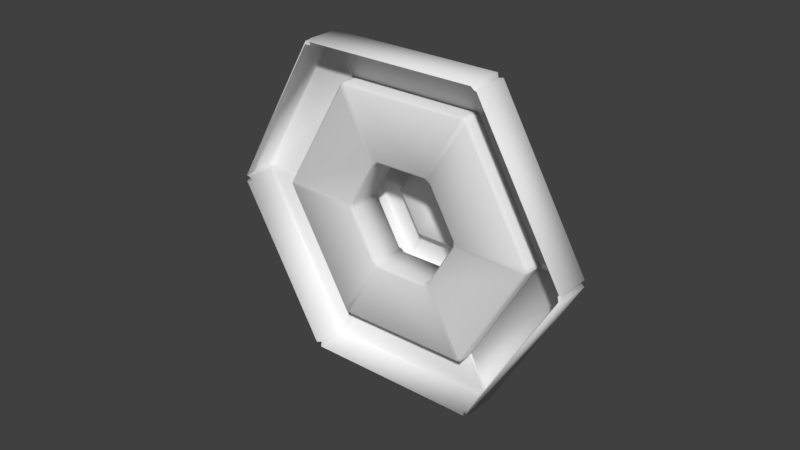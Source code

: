 # Source: fountain.blend  (saved by Blender 2.78.0; exported with 4.5.12 LTS)
import bpy
from mathutils import Matrix  # noqa: F401  (used for matrix-valued properties, if any)

bpy.ops.wm.read_factory_settings(use_empty=True)
scene = bpy.context.scene
scene.name = 'Scene'

# ---- collections
col_collection_1 = bpy.data.collections.new('Collection 1'); scene.collection.children.link(col_collection_1)

# ---- materials (node trees are filled in below, after node groups)
mat_fountain = bpy.data.materials.new('fountain')
mat_fountain.alpha_threshold = 0.0
mat_fountain.use_transparent_shadow = False
mat_fountain.roughness = 0.5

# ---- material node trees

# ---- world
world_world = bpy.data.worlds.new('World'); scene.world = world_world
world_world.color = (0.05088, 0.05088, 0.05088)
world_world.use_sun_shadow = False
world_world.sun_shadow_jitter_overblur = 0.0
world_world.cycles.sampling_method = 'MANUAL'

# ---- meshes
me_cylinder = bpy.data.meshes.new('Cylinder')
me_cylinder.from_pydata([(0.4303, 0.3611, 0.1158), (0.09757, 0.5532, 0.1158), (0.5967, 0.2651, 0.4486), (0.4303, 0.3611, 0.7813), (0.09757, 0.5532, 0.7813), (-0.06879, 0.6492, 0.4486), (-0.3233, 0.3947, -0.3782), (-1.056, 0.4153, -1.496), (-0.03904, 0.7086, -0.2237), (-0.03904, 0.7502, -0.2597), (-0.228, 0.8593, -0.6377), (-0.264, 0.8385, -0.6737), (-0.453, 0.5112, -0.6737), (-0.453, 0.4696, -0.6377), (-0.6129, -0.1179, -0.3687), (-0.6521, -0.1396, -0.4087), (-1.178, 0.1644, -1.46), (-1.174, 0.2128, -1.496), (-1.075, 0.3843, -1.496), (-1.057, 0.4155, -1.496), (-1.333, 0.575, -2.049), (-1.369, 0.5542, -2.085), (-1.603, 0.1489, -2.085), (-1.603, 0.1073, -2.049), (-0.09304, 0.6151, -0.2237), (-0.7367, 0.6334, 0.4486), (-2.029, 0.9766, 0.4486), (-0.3932, 0.9547, 0.4486), (-0.3752, 0.9027, 0.4486), (-0.8252, 1.163, 0.4486), (-0.7712, 1.173, 0.4486), (-0.9962, 0.7832, 0.4486), (-1.014, 0.8352, 0.4486), (-1.081, 0.1078, 0.4486), (-1.022, 0.118, 0.4486), (-2.146, 0.7743, 0.4486), (-2.132, 0.7155, 0.4486), (-2.029, 0.977, 0.4486), (-2.047, 0.9458, 0.4486), (-2.636, 1.286, 0.4486), (-2.582, 1.296, 0.4486), (-2.852, 0.8283, 0.4486), (-2.87, 0.8802, 0.4486), (-0.4292, 0.8092, 0.4486), (-0.3233, 0.3947, 1.275), (-1.056, 0.4153, 2.393), (-0.03904, 0.7502, 1.157), (-0.03904, 0.7086, 1.121), (-0.264, 0.8385, 1.571), (-0.228, 0.8593, 1.535), (-0.453, 0.4696, 1.535), (-0.453, 0.5112, 1.571), (-0.6521, -0.1396, 1.306), (-0.6129, -0.1179, 1.266), (-1.174, 0.2128, 2.394), (-1.178, 0.1644, 2.358), (-1.057, 0.4155, 2.394), (-1.075, 0.3843, 2.394), (-1.369, 0.5542, 2.982), (-1.333, 0.575, 2.946), (-1.603, 0.1073, 2.946), (-1.603, 0.1489, 2.982), (-0.09304, 0.6151, 1.121), (0.5035, -0.08262, 1.275), (0.8879, -0.7073, 2.393), (0.6692, 0.3413, 1.157), (0.6332, 0.3205, 1.121), (0.8582, 0.1906, 1.571), (0.8582, 0.2322, 1.535), (0.6332, -0.1575, 1.535), (0.6692, -0.1367, 1.571), (0.2051, -0.6346, 1.306), (0.2044, -0.5898, 1.266), (0.7712, -0.9101, 2.394), (0.7313, -0.9377, 2.358), (0.8882, -0.7075, 2.394), (0.8702, -0.7386, 2.394), (1.164, -0.9085, 2.982), (1.164, -0.8669, 2.946), (0.8945, -1.335, 2.946), (0.9305, -1.314, 2.982), (0.5792, 0.227, 1.121), (0.9168, -0.3213, 0.4486), (1.86, -1.269, 0.4486), (1.023, 0.1368, 0.4486), (0.9693, 0.1265, 0.4486), (1.419, -0.1334, 0.4486), (1.401, -0.08139, 0.4486), (1.176, -0.4711, 0.4486), (1.23, -0.4607, 0.4486), (0.6338, -0.882, 0.4486), (0.613, -0.8257, 0.4486), (1.744, -1.472, 0.4486), (1.686, -1.489, 0.4486), (1.861, -1.269, 0.4486), (0.5472, 0.2154, -0.1857), (1.843, -1.3, 0.4486), (2.431, -1.64, 0.4486), (-0.08705, 0.5816, -0.1857), (0.8644, 0.03233, 0.4486), (2.413, -1.588, 0.4486), (0.5472, 0.2154, 1.083), (2.143, -2.056, 0.4486), (-0.08705, 0.5816, 1.083), (2.197, -2.045, 0.4486), (-0.4042, 0.7647, 0.4486), (0.9153, 0.03292, 0.4486), (-1.075, 0.4492, -1.439), (-0.9898, 0.3999, -1.496), (0.8413, -0.6573, -1.496), (0.9267, -0.7066, -1.439), (1.842, -1.235, 0.3916), (1.842, -1.235, 0.5055), (0.9267, -0.7066, 2.337), (0.8413, -0.6573, 2.394), (-0.9898, 0.3999, 2.394), (-1.075, 0.4492, 2.337), (-1.991, 0.9778, 0.5055), (-1.991, 0.9778, 0.3916), (0.4428, -0.08079, -0.3964), (0.5259, -0.1288, -0.341), (-0.3745, 0.3911, -0.341), (-0.2914, 0.3431, -0.3964), (0.893, -0.3407, 0.3932), (0.893, -0.3407, 0.504), (0.5259, -0.1288, 1.238), (0.4428, -0.08079, 1.294), (-0.2914, 0.3431, 1.294), (-0.3745, 0.3911, 1.238), (-0.7416, 0.603, 0.504), (-0.7416, 0.603, 0.3932), (-1.68, 0.1057, -2.056), (-1.599, 0.05907, -2.11), (-1.68, 0.1519, -2.096), (-1.599, 0.1053, -2.15), (0.8509, -1.356, -2.11), (0.9317, -1.402, -2.056), (0.8909, -1.333, -2.15), (0.9717, -1.379, -2.096), (2.157, -2.11, 0.3947), (2.157, -2.11, 0.5024), (2.217, -2.098, 0.3947), (2.217, -2.098, 0.5024), (0.9317, -1.402, 2.953), (0.8509, -1.356, 3.007), (0.9717, -1.379, 2.993), (0.8909, -1.333, 3.047), (-1.599, 0.05907, 3.007), (-1.68, 0.1057, 2.953), (-1.599, 0.1053, 3.047), (-1.68, 0.1519, 2.993), (-2.905, 0.8131, 0.5024), (-2.905, 0.8131, 0.3947), (-2.925, 0.8708, 0.5024), (-2.925, 0.8708, 0.3947), (1.151, -0.836, -2.11), (1.232, -0.8827, -2.056), (1.232, -0.9289, -2.096), (1.151, -0.8822, -2.15), (-1.339, 0.5556, -2.15), (-1.42, 0.6023, -2.096), (-1.38, 0.6253, -2.056), (-1.299, 0.5787, -2.11), (2.457, -1.59, 0.3947), (2.457, -1.59, 0.5024), (2.477, -1.648, 0.5024), (2.477, -1.648, 0.3947), (1.232, -0.8827, 2.953), (1.151, -0.836, 3.007), (1.151, -0.8822, 3.047), (1.232, -0.9289, 2.993), (-1.299, 0.5787, 3.007), (-1.38, 0.6253, 2.953), (-1.42, 0.6023, 2.993), (-1.339, 0.5556, 3.047), (-2.605, 1.333, 0.5024), (-2.605, 1.333, 0.3947), (-2.665, 1.321, 0.3947), (-2.665, 1.321, 0.5024), (0.8228, -0.6928, -1.496), (0.9059, -0.7408, -1.441), (0.9259, -0.7061, -1.441), (0.8428, -0.6581, -1.496), (-0.9914, 0.4008, -1.496), (-1.074, 0.4488, -1.441), (-1.094, 0.4142, -1.441), (-1.011, 0.3662, -1.496), (1.823, -1.27, 0.3932), (1.823, -1.27, 0.504), (1.843, -1.236, 0.504), (1.843, -1.236, 0.3932), (0.9059, -0.7408, 2.338), (0.8228, -0.6928, 2.394), (0.8428, -0.6581, 2.394), (0.9259, -0.7061, 2.338), (-1.011, 0.3662, 2.394), (-1.094, 0.4142, 2.338), (-1.074, 0.4488, 2.338), (-0.9914, 0.4008, 2.394), (-2.012, 0.9436, 0.504), (-2.012, 0.9436, 0.3932), (-1.992, 0.9783, 0.3932), (-1.992, 0.9783, 0.504), (0.1628, -0.5658, -0.3964), (0.2459, -0.6137, -0.341), (0.2467, -0.6586, -0.381), (0.1636, -0.6106, -0.4364), (-0.6106, -0.1636, -0.4364), (-0.6937, -0.1156, -0.381), (-0.6545, -0.09391, -0.341), (-0.5714, -0.1419, -0.3964), (0.613, -0.8257, 0.3932), (0.613, -0.8257, 0.504), (0.6338, -0.882, 0.504), (0.6338, -0.882, 0.3932), (0.2459, -0.6137, 1.238), (0.1628, -0.5658, 1.294), (0.1636, -0.6106, 1.334), (0.2467, -0.6586, 1.278), (-0.5714, -0.1419, 1.294), (-0.6545, -0.09391, 1.238), (-0.6937, -0.1156, 1.278), (-0.6106, -0.1636, 1.334), (-1.022, 0.118, 0.504), (-1.022, 0.118, 0.3932), (-1.081, 0.1078, 0.3932), (-1.081, 0.1078, 0.504), (0.6736, -0.905, -1.456), (0.7567, -0.953, -1.401), (0.7959, -0.9313, -1.441), (0.7128, -0.8833, -1.496), (-1.121, 0.1756, -1.496), (-1.204, 0.2236, -1.441), (-1.204, 0.1788, -1.401), (-1.121, 0.1308, -1.456), (1.654, -1.471, 0.3932), (1.654, -1.471, 0.504), (1.713, -1.461, 0.504), (1.713, -1.461, 0.3932), (0.7567, -0.953, 2.298), (0.6736, -0.905, 2.354), (0.7128, -0.8833, 2.394), (0.7959, -0.9313, 2.338), (-1.121, 0.1308, 2.354), (-1.204, 0.1788, 2.298), (-1.204, 0.2236, 2.338), (-1.121, 0.1756, 2.394), (-2.101, 0.6967, 0.504), (-2.101, 0.6967, 0.3932), (-2.122, 0.7531, 0.3932), (-2.122, 0.7531, 0.504), (0.627, -0.1409, -0.7247), (0.7101, -0.1889, -0.6693), (0.6701, -0.212, -0.6293), (0.587, -0.164, -0.6847), (-0.4355, 0.4263, -0.6847), (-0.5186, 0.4743, -0.6293), (-0.5186, 0.5205, -0.6693), (-0.4355, 0.4725, -0.7247), (1.241, -0.4956, 0.3932), (1.241, -0.4956, 0.504), (1.181, -0.5072, 0.504), (1.181, -0.5072, 0.3932), (0.7101, -0.1889, 1.566), (0.627, -0.1409, 1.622), (0.587, -0.164, 1.582), (0.6701, -0.212, 1.526), (-0.4355, 0.4725, 1.622), (-0.5186, 0.5205, 1.566), (-0.5186, 0.4743, 1.526), (-0.4355, 0.4263, 1.582), (-1.05, 0.8272, 0.504), (-1.05, 0.8272, 0.3932), (-1.03, 0.7695, 0.3932), (-1.03, 0.7695, 0.504), (0.587, 0.3671, -0.2247), (0.6701, 0.3192, -0.1693), (0.7101, 0.3422, -0.2093), (0.627, 0.3902, -0.2647), (0.02447, 0.7381, -0.2647), (-0.05864, 0.7861, -0.2093), (-0.05864, 0.7399, -0.1693), (0.02447, 0.6919, -0.2247), (0.9513, 0.1568, 0.3932), (0.9513, 0.1568, 0.504), (1.011, 0.1683, 0.504), (1.011, 0.1683, 0.3932), (0.6701, 0.3192, 1.066), (0.587, 0.3671, 1.122), (0.627, 0.3902, 1.162), (0.7101, 0.3422, 1.106), (0.02447, 0.6919, 1.122), (-0.05864, 0.7399, 1.066), (-0.05864, 0.7861, 1.106), (0.02447, 0.7381, 1.162), (-0.3399, 0.9023, 0.504), (-0.3399, 0.9023, 0.3932), (-0.3599, 0.96, 0.3932), (-0.3599, 0.96, 0.504), (0.837, 0.269, -0.6847), (0.9201, 0.221, -0.6293), (0.9201, 0.1748, -0.6693), (0.837, 0.2228, -0.7247), (-0.2255, 0.8362, -0.7247), (-0.3086, 0.8842, -0.6693), (-0.2686, 0.9073, -0.6293), (-0.1855, 0.8593, -0.6847), (1.431, -0.07417, 0.3932), (1.431, -0.07417, 0.504), (1.451, -0.1319, 0.504), (1.451, -0.1319, 0.3932), (0.9201, 0.221, 1.526), (0.837, 0.269, 1.582), (0.837, 0.2228, 1.622), (0.9201, 0.1748, 1.566), (-0.1855, 0.8593, 1.582), (-0.2686, 0.9073, 1.526), (-0.3086, 0.8842, 1.566), (-0.2255, 0.8362, 1.622), (-0.7799, 1.202, 0.504), (-0.7799, 1.202, 0.3932), (-0.8399, 1.191, 0.3932), (-0.8399, 1.191, 0.504), (0.6101, 0.2152, -0.1693), (0.527, 0.2632, -0.2247), (0.5473, 0.2155, -0.1858), (-0.03553, 0.588, -0.2247), (-0.1186, 0.636, -0.1693), (-0.08705, 0.5817, -0.1858), (0.8913, 0.05285, 0.504), (0.8913, 0.05285, 0.3932), (0.8644, 0.03234, 0.4486), (0.527, 0.2632, 1.122), (0.6101, 0.2152, 1.066), (0.5473, 0.2155, 1.083), (-0.1186, 0.636, 1.066), (-0.03553, 0.588, 1.122), (-0.08705, 0.5817, 1.083), (-0.3999, 0.7983, 0.3932), (-0.3999, 0.7983, 0.504), (-0.4042, 0.7648, 0.4486), (0.5792, 0.227, -0.2237), (0.9305, -1.314, -2.085), (0.8945, -1.335, -2.049), (1.164, -0.8669, -2.049), (1.164, -0.9085, -2.085), (0.8702, -0.7386, -1.496), (0.8882, -0.7075, -1.496), (0.7313, -0.9377, -1.46), (0.7712, -0.9101, -1.496), (0.2044, -0.5898, -0.3687), (0.2051, -0.6346, -0.4087), (0.6692, -0.1367, -0.6737), (0.6332, -0.1575, -0.6377), (0.8582, 0.2322, -0.6377), (0.8582, 0.1906, -0.6737), (0.6332, 0.3205, -0.2237), (0.6692, 0.3413, -0.2597), (0.8879, -0.7073, -1.496), (0.5035, -0.08262, -0.3782)], [], [(134, 159, 158, 137), (146, 149, 147, 144), (150, 153, 151, 148), (158, 159, 162, 155), (114, 115, 171, 168), (107, 118, 201, 184), (142, 145, 143, 140), (138, 141, 139, 136), (111, 110, 181, 190), (109, 108, 183, 182), (115, 114, 193, 198), (117, 116, 197, 202), (190, 181, 180, 187), (113, 112, 189, 194), (123, 120, 253, 262), (202, 197, 196, 199), (110, 111, 163, 156), (206, 207, 210, 203), (198, 193, 192, 195), (184, 201, 200, 185), (226, 221, 220, 223), (116, 117, 175, 172), (112, 113, 167, 164), (118, 107, 161, 176), (119, 122, 255, 254), (194, 189, 188, 191), (203, 210, 122, 119), (208, 225, 224, 209), (125, 124, 261, 266), (127, 126, 265, 270), (129, 128, 269, 274), (222, 217, 216, 219), (211, 204, 120, 123), (207, 206, 227, 234), (218, 213, 212, 215), (230, 231, 234, 227), (215, 212, 124, 125), (262, 253, 252, 259), (121, 130, 273, 256), (278, 279, 282, 275), (270, 265, 264, 267), (256, 273, 272, 257), (219, 216, 126, 127), (274, 269, 268, 271), (281, 296, 338, 327), (209, 224, 130, 121), (134, 137, 135, 132), (266, 261, 260, 263), (286, 277, 276, 283), (223, 220, 128, 129), (277, 286, 307, 300), (280, 297, 296, 281), (285, 290, 311, 308), (289, 294, 315, 312), (293, 298, 319, 316), (294, 289, 288, 291), (0, 1, 5, 4, 3, 2), (302, 303, 306, 299), (290, 285, 284, 287), (1, 0, 95, 98), (298, 293, 292, 295), (279, 278, 299, 306), (0, 2, 99, 95), (5, 1, 98, 105), (3, 4, 103, 101), (4, 5, 105, 103), (2, 3, 101, 99), (329, 284, 85, 106), (166, 157, 156, 163), (138, 157, 166, 141), (160, 177, 176, 161), (142, 165, 170, 145), (174, 169, 168, 171), (146, 169, 174, 149), (178, 173, 172, 175), (150, 173, 178, 153), (182, 183, 186, 179), (154, 177, 160, 133), (170, 165, 164, 167), (179, 186, 231, 230), (187, 180, 229, 238), (191, 188, 237, 242), (195, 192, 241, 246), (199, 196, 245, 250), (185, 200, 249, 232), (238, 229, 228, 235), (232, 249, 248, 233), (246, 241, 240, 243), (250, 245, 244, 247), (254, 255, 258, 251), (242, 237, 236, 239), (214, 205, 204, 211), (205, 214, 235, 228), (213, 218, 239, 236), (217, 222, 243, 240), (221, 226, 247, 244), (225, 208, 233, 248), (251, 258, 303, 302), (259, 252, 301, 310), (263, 260, 309, 314), (267, 264, 313, 318), (271, 268, 317, 322), (257, 272, 321, 304), (310, 301, 300, 307), (304, 321, 320, 305), (318, 313, 312, 315), (322, 317, 316, 319), (331, 330, 323, 325, 95, 99), (314, 309, 308, 311), (275, 282, 326, 324), (283, 276, 323, 330), (287, 284, 329, 333), (291, 288, 332, 336), (295, 292, 335, 339), (297, 280, 305, 320), (328, 327, 338, 340, 105, 98), (325, 324, 326, 328, 98, 95), (337, 336, 332, 334, 101, 103), (340, 339, 335, 337, 103, 105), (285, 308, 87, 84), (334, 333, 329, 331, 99, 101), (154, 133, 131, 152), (323, 341, 324, 325), (326, 24, 327, 328), (329, 106, 330, 331), (332, 81, 333, 334), (335, 62, 336, 337), (338, 43, 339, 340), (23, 22, 134, 132), (342, 343, 135, 137), (344, 345, 158, 155), (21, 20, 162, 159), (104, 102, 139, 141), (100, 97, 166, 163), (80, 79, 143, 145), (78, 77, 170, 167), (61, 60, 147, 149), (59, 58, 174, 171), (42, 41, 151, 153), (40, 39, 178, 175), (346, 347, 182, 179), (19, 18, 186, 183), (96, 94, 190, 187), (76, 75, 194, 191), (57, 56, 198, 195), (38, 37, 202, 199), (348, 349, 230, 227), (17, 16, 234, 231), (93, 92, 238, 235), (74, 73, 242, 239), (55, 54, 246, 243), (36, 35, 250, 247), (350, 351, 206, 203), (15, 14, 210, 207), (91, 90, 214, 211), (72, 71, 218, 215), (53, 52, 222, 219), (34, 33, 226, 223), (352, 353, 254, 251), (13, 12, 258, 255), (89, 88, 262, 259), (70, 69, 266, 263), (51, 50, 270, 267), (32, 31, 274, 271), (354, 355, 302, 299), (11, 10, 306, 303), (87, 86, 310, 307), (68, 67, 314, 311), (49, 48, 318, 315), (30, 29, 322, 319), (356, 357, 278, 275), (9, 8, 282, 279), (85, 84, 286, 283), (66, 65, 290, 287), (47, 46, 294, 291), (28, 27, 298, 295), (22, 21, 159, 134), (345, 342, 137, 158), (42, 39, 177, 154), (97, 104, 141, 166), (77, 80, 145, 170), (58, 61, 149, 174), (20, 7, 108, 162), (358, 344, 155, 109), (83, 100, 163, 111), (40, 26, 118, 176), (64, 78, 167, 113), (45, 59, 171, 115), (349, 346, 179, 230), (18, 17, 231, 186), (94, 83, 111, 190), (358, 347, 181, 110), (7, 19, 183, 108), (92, 96, 187, 238), (38, 35, 249, 200), (26, 37, 201, 118), (75, 64, 113, 194), (73, 76, 191, 242), (56, 45, 115, 198), (54, 57, 195, 246), (359, 350, 203, 119), (14, 6, 122, 210), (348, 351, 205, 228), (90, 93, 235, 214), (16, 15, 207, 234), (82, 91, 211, 123), (34, 25, 130, 224), (36, 33, 225, 248), (71, 74, 239, 218), (63, 72, 215, 125), (52, 55, 243, 222), (44, 53, 219, 127), (355, 352, 251, 302), (12, 11, 303, 258), (88, 82, 123, 262), (359, 353, 253, 120), (6, 13, 255, 122), (86, 89, 259, 310), (32, 29, 321, 272), (25, 31, 273, 130), (69, 63, 125, 266), (67, 70, 263, 314), (50, 44, 127, 270), (48, 51, 267, 318), (341, 356, 275, 324), (8, 24, 326, 282), (354, 357, 277, 300), (84, 87, 307, 286), (10, 9, 279, 306), (106, 85, 283, 330), (28, 43, 338, 296), (30, 27, 297, 320), (65, 68, 311, 290), (81, 66, 287, 333), (46, 49, 315, 294), (62, 47, 291, 336), (108, 109, 155, 162), (309, 260, 89, 86), (261, 124, 82, 88), (124, 212, 91, 82), (213, 236, 93, 90), (237, 188, 96, 92), (189, 112, 83, 94), (112, 164, 100, 83), (165, 142, 104, 97), (284, 285, 84, 85), (308, 309, 86, 87), (260, 261, 88, 89), (212, 213, 90, 91), (236, 237, 92, 93), (188, 189, 94, 96), (164, 165, 97, 100), (142, 140, 102, 104), (332, 288, 66, 81), (289, 312, 68, 65), (313, 264, 70, 67), (265, 126, 63, 69), (126, 216, 72, 63), (217, 240, 74, 71), (241, 192, 76, 73), (193, 114, 64, 75), (114, 168, 78, 64), (169, 146, 80, 77), (288, 289, 65, 66), (312, 313, 67, 68), (264, 265, 69, 70), (216, 217, 71, 72), (240, 241, 73, 74), (192, 193, 75, 76), (168, 169, 77, 78), (146, 144, 79, 80), (335, 292, 47, 62), (293, 316, 49, 46), (317, 268, 51, 48), (269, 128, 44, 50), (128, 220, 53, 44), (221, 244, 55, 52), (245, 196, 57, 54), (197, 116, 45, 56), (116, 172, 59, 45), (173, 150, 61, 58), (292, 293, 46, 47), (316, 317, 48, 49), (268, 269, 50, 51), (220, 221, 52, 53), (244, 245, 54, 55), (196, 197, 56, 57), (172, 173, 58, 59), (150, 148, 60, 61), (319, 298, 27, 30), (295, 339, 43, 28), (129, 274, 31, 25), (271, 322, 29, 32), (247, 226, 33, 36), (223, 129, 25, 34), (117, 202, 37, 26), (199, 250, 35, 38), (175, 117, 26, 40), (153, 178, 39, 42), (296, 297, 27, 28), (320, 321, 29, 30), (272, 273, 31, 32), (224, 225, 33, 34), (248, 249, 35, 36), (200, 201, 37, 38), (176, 177, 39, 40), (154, 152, 41, 42), (305, 280, 9, 10), (281, 327, 24, 8), (121, 256, 13, 6), (257, 304, 11, 12), (233, 208, 15, 16), (209, 121, 6, 14), (107, 184, 19, 7), (185, 232, 17, 18), (161, 107, 7, 20), (133, 160, 21, 22), (280, 281, 8, 9), (304, 305, 10, 11), (256, 257, 12, 13), (208, 209, 14, 15), (232, 233, 16, 17), (184, 185, 18, 19), (160, 161, 20, 21), (131, 133, 22, 23), (299, 278, 357, 354), (323, 276, 356, 341), (119, 254, 353, 359), (301, 252, 352, 355), (227, 206, 351, 348), (120, 204, 350, 359), (109, 182, 347, 358), (229, 180, 346, 349), (110, 156, 344, 358), (157, 138, 342, 345), (276, 277, 357, 356), (300, 301, 355, 354), (252, 253, 353, 352), (204, 205, 351, 350), (228, 229, 349, 348), (180, 181, 347, 346), (156, 157, 345, 344), (138, 136, 343, 342)])
me_cylinder.polygons.foreach_set('use_smooth', [True] * 343)
_uv = me_cylinder.uv_layers.new(name='UVMap')
_uv.uv.foreach_set('vector', [0.8669, 0.1412, 0.8669, 0.2596, 0.7511, 0.2596, 0.7511, 0.1412, 0.5044, 0.1412, 0.3885, 0.1412, 0.3895, 0.1321, 0.5034, 0.1321, 0.3835, 0.1412, 0.2677, 0.1412, 0.2686, 0.1321, 0.3826, 0.1321, 0.7511, 0.2596, 0.8669, 0.2596, 0.8669, 0.2744, 0.7511, 0.2744, 0.5033, 0.3612, 0.3896, 0.3612, 0.3886, 0.2744, 0.5043, 0.2744, 0.1479, 0.4479, 0.2617, 0.3638, 0.2618, 0.3638, 0.1478, 0.448, 0.6252, 0.1412, 0.5094, 0.1412, 0.5103, 0.1321, 0.6243, 0.1321, 0.7461, 0.1412, 0.6302, 0.1412, 0.6312, 0.1321, 0.7451, 0.1321, 0.6313, 0.4479, 0.745, 0.3638, 0.7451, 0.3638, 0.6312, 0.448, 0.7521, 0.4479, 0.8659, 0.3638, 0.866, 0.3638, 0.752, 0.448, 0.3896, 0.4479, 0.5033, 0.3638, 0.5034, 0.3638, 0.3895, 0.448, 0.2687, 0.4479, 0.3825, 0.3638, 0.3826, 0.3638, 0.2686, 0.448, 0.6312, 0.448, 0.7451, 0.3638, 0.7451, 0.4527, 0.6312, 0.4527, 0.5104, 0.4479, 0.6242, 0.3638, 0.6243, 0.3638, 0.5103, 0.448, 0.4102, 0.5824, 0.4504, 0.5824, 0.4512, 0.616, 0.4095, 0.616, 0.2686, 0.448, 0.3826, 0.3638, 0.3826, 0.4527, 0.2686, 0.4527, 0.745, 0.3612, 0.6313, 0.3612, 0.6303, 0.2744, 0.746, 0.2744, 0.7275, 0.5928, 0.7623, 0.6531, 0.7587, 0.6531, 0.7257, 0.5959, 0.3895, 0.448, 0.5034, 0.3638, 0.5034, 0.4527, 0.3895, 0.4527, 0.1478, 0.448, 0.2618, 0.3638, 0.2618, 0.4527, 0.1478, 0.4527, 0.72, 0.7264, 0.6503, 0.7264, 0.6521, 0.7233, 0.7182, 0.7233, 0.3825, 0.3612, 0.2687, 0.3612, 0.2677, 0.2744, 0.3835, 0.2744, 0.6242, 0.3612, 0.5104, 0.3612, 0.5094, 0.2744, 0.6252, 0.2744, 0.2617, 0.3612, 0.1479, 0.3612, 0.1469, 0.2744, 0.2627, 0.2744, 0.4565, 0.5824, 0.4967, 0.5824, 0.4975, 0.616, 0.4557, 0.616, 0.5103, 0.448, 0.6243, 0.3638, 0.6243, 0.4527, 0.5103, 0.4527, 0.4565, 0.5047, 0.4967, 0.5047, 0.4967, 0.5824, 0.4565, 0.5824, 0.7623, 0.6618, 0.7275, 0.7221, 0.7257, 0.719, 0.7587, 0.6618, 0.364, 0.5824, 0.4042, 0.5824, 0.4049, 0.616, 0.3632, 0.616, 0.3177, 0.5824, 0.3579, 0.5824, 0.3587, 0.616, 0.3169, 0.616, 0.2714, 0.5824, 0.3116, 0.5824, 0.3124, 0.616, 0.2707, 0.616, 0.6428, 0.7221, 0.608, 0.6618, 0.6116, 0.6618, 0.6446, 0.719, 0.4102, 0.5047, 0.4504, 0.5047, 0.4504, 0.5824, 0.4102, 0.5824, 0.7623, 0.6531, 0.7275, 0.5928, 0.7733, 0.5133, 0.8541, 0.6531, 0.608, 0.6531, 0.6428, 0.5928, 0.6446, 0.5959, 0.6116, 0.6531, 0.752, 0.4647, 0.866, 0.4647, 0.8647, 0.4669, 0.7532, 0.4669, 0.364, 0.5047, 0.4042, 0.5047, 0.4042, 0.5824, 0.364, 0.5824, 0.4095, 0.616, 0.4512, 0.616, 0.4513, 0.6263, 0.4094, 0.6263, 0.2252, 0.5824, 0.2654, 0.5824, 0.2661, 0.616, 0.2244, 0.616, 0.4571, 0.7479, 0.4962, 0.7479, 0.4959, 0.7635, 0.4573, 0.7635, 0.3169, 0.616, 0.3587, 0.616, 0.3588, 0.6263, 0.3169, 0.6263, 0.2244, 0.616, 0.2661, 0.616, 0.2662, 0.6263, 0.2243, 0.6263, 0.3177, 0.5047, 0.3579, 0.5047, 0.3579, 0.5824, 0.3177, 0.5824, 0.2707, 0.616, 0.3124, 0.616, 0.3125, 0.6263, 0.2706, 0.6263, 0.2259, 0.7635, 0.2646, 0.7635, 0.2646, 0.7949, 0.2259, 0.7949, 0.2252, 0.5047, 0.2654, 0.5047, 0.2654, 0.5824, 0.2252, 0.5824, 0.8669, 0.1412, 0.7511, 0.1412, 0.752, 0.1321, 0.866, 0.1321, 0.3632, 0.616, 0.4049, 0.616, 0.405, 0.6263, 0.3631, 0.6263, 0.4108, 0.7479, 0.4499, 0.7479, 0.4497, 0.7635, 0.411, 0.7635, 0.2714, 0.5047, 0.3116, 0.5047, 0.3116, 0.5824, 0.2714, 0.5824, 0.4499, 0.7479, 0.4108, 0.7479, 0.4095, 0.6951, 0.4512, 0.6951, 0.2257, 0.7479, 0.2648, 0.7479, 0.2646, 0.7635, 0.2259, 0.7635, 0.4036, 0.7479, 0.3645, 0.7479, 0.3632, 0.6951, 0.4049, 0.6951, 0.3573, 0.7479, 0.3183, 0.7479, 0.3169, 0.6951, 0.3587, 0.6951, 0.3111, 0.7479, 0.272, 0.7479, 0.2707, 0.6951, 0.3124, 0.6951, 0.3183, 0.7479, 0.3573, 0.7479, 0.3571, 0.7635, 0.3185, 0.7635, 0.7, 0.6314, 0.7148, 0.6572, 0.6998, 0.683, 0.67, 0.6829, 0.6552, 0.657, 0.6702, 0.6313, 0.4557, 0.6846, 0.4976, 0.6846, 0.4975, 0.6951, 0.4557, 0.6951, 0.3645, 0.7479, 0.4036, 0.7479, 0.4034, 0.7635, 0.3647, 0.7635, 0.7148, 0.6572, 0.7, 0.6314, 0.7138, 0.6073, 0.7425, 0.6571, 0.272, 0.7479, 0.3111, 0.7479, 0.3109, 0.7635, 0.2722, 0.7635, 0.4962, 0.7479, 0.4571, 0.7479, 0.4557, 0.6951, 0.4975, 0.6951, 0.7, 0.6314, 0.6702, 0.6313, 0.6562, 0.6073, 0.7138, 0.6073, 0.6998, 0.683, 0.7148, 0.6572, 0.7425, 0.6571, 0.7137, 0.707, 0.6552, 0.657, 0.67, 0.6829, 0.6562, 0.7069, 0.6274, 0.6571, 0.67, 0.6829, 0.6998, 0.683, 0.7137, 0.707, 0.6562, 0.7069, 0.6702, 0.6313, 0.6552, 0.657, 0.6274, 0.6571, 0.6562, 0.6073, 0.4034, 0.7949, 0.4034, 0.7635, 0.4072, 0.7635, 0.4072, 0.7949, 0.6302, 0.2596, 0.7461, 0.2596, 0.746, 0.2744, 0.6303, 0.2744, 0.7461, 0.1412, 0.7461, 0.2596, 0.6302, 0.2596, 0.6302, 0.1412, 0.1469, 0.2596, 0.2627, 0.2596, 0.2627, 0.2744, 0.1469, 0.2744, 0.6252, 0.1412, 0.6252, 0.2596, 0.5094, 0.2596, 0.5094, 0.1412, 0.3885, 0.2596, 0.5044, 0.2596, 0.5043, 0.2744, 0.3886, 0.2744, 0.5044, 0.1412, 0.5044, 0.2596, 0.3885, 0.2596, 0.3885, 0.1412, 0.2677, 0.2596, 0.3835, 0.2596, 0.3835, 0.2744, 0.2677, 0.2744, 0.3835, 0.1412, 0.3835, 0.2596, 0.2677, 0.2596, 0.2677, 0.1412, 0.752, 0.448, 0.866, 0.3638, 0.866, 0.4527, 0.752, 0.4527, 0.2627, 0.1412, 0.2627, 0.2596, 0.1469, 0.2596, 0.1469, 0.1412, 0.5094, 0.2596, 0.6252, 0.2596, 0.6252, 0.2744, 0.5094, 0.2744, 0.752, 0.4527, 0.866, 0.4527, 0.866, 0.4647, 0.752, 0.4647, 0.6312, 0.4527, 0.7451, 0.4527, 0.7451, 0.4647, 0.6312, 0.4647, 0.5103, 0.4527, 0.6243, 0.4527, 0.6243, 0.4647, 0.5103, 0.4647, 0.3895, 0.4527, 0.5034, 0.4527, 0.5034, 0.4647, 0.3895, 0.4647, 0.2686, 0.4527, 0.3826, 0.4527, 0.3826, 0.4647, 0.2686, 0.4647, 0.1478, 0.4527, 0.2618, 0.4527, 0.2618, 0.4647, 0.1478, 0.4647, 0.6312, 0.4647, 0.7451, 0.4647, 0.7439, 0.4669, 0.6324, 0.4669, 0.1478, 0.4647, 0.2618, 0.4647, 0.2605, 0.4669, 0.149, 0.4669, 0.3895, 0.4647, 0.5034, 0.4647, 0.5022, 0.4669, 0.3907, 0.4669, 0.2686, 0.4647, 0.3826, 0.4647, 0.3814, 0.4669, 0.2699, 0.4669, 0.4557, 0.616, 0.4975, 0.616, 0.4976, 0.6263, 0.4557, 0.6263, 0.5103, 0.4647, 0.6243, 0.4647, 0.623, 0.4669, 0.5116, 0.4669, 0.6503, 0.5885, 0.72, 0.5885, 0.7182, 0.5916, 0.6521, 0.5916, 0.72, 0.5885, 0.6503, 0.5885, 0.6044, 0.509, 0.7659, 0.509, 0.6428, 0.5928, 0.608, 0.6531, 0.5162, 0.6531, 0.597, 0.5133, 0.608, 0.6618, 0.6428, 0.7221, 0.597, 0.8016, 0.5162, 0.6618, 0.6503, 0.7264, 0.72, 0.7264, 0.7659, 0.8059, 0.6044, 0.8059, 0.7275, 0.7221, 0.7623, 0.6618, 0.8541, 0.6618, 0.7733, 0.8016, 0.4557, 0.6263, 0.4976, 0.6263, 0.4976, 0.6846, 0.4557, 0.6846, 0.4094, 0.6263, 0.4513, 0.6263, 0.4513, 0.6846, 0.4094, 0.6846, 0.3631, 0.6263, 0.405, 0.6263, 0.405, 0.6846, 0.3631, 0.6846, 0.3169, 0.6263, 0.3588, 0.6263, 0.3588, 0.6846, 0.3169, 0.6846, 0.2706, 0.6263, 0.3125, 0.6263, 0.3125, 0.6846, 0.2706, 0.6846, 0.2243, 0.6263, 0.2662, 0.6263, 0.2662, 0.6846, 0.2243, 0.6846, 0.4094, 0.6846, 0.4513, 0.6846, 0.4512, 0.6951, 0.4095, 0.6951, 0.2243, 0.6846, 0.2662, 0.6846, 0.2661, 0.6951, 0.2244, 0.6951, 0.3169, 0.6846, 0.3588, 0.6846, 0.3587, 0.6951, 0.3169, 0.6951, 0.2706, 0.6846, 0.3125, 0.6846, 0.3124, 0.6951, 0.2707, 0.6951, 0.4085, 0.8054, 0.411, 0.7949, 0.4497, 0.7949, 0.4521, 0.8054, 0.4521, 0.8054, 0.4085, 0.8054, 0.3631, 0.6846, 0.405, 0.6846, 0.4049, 0.6951, 0.3632, 0.6951, 0.4573, 0.7635, 0.4959, 0.7635, 0.4959, 0.7949, 0.4573, 0.7949, 0.411, 0.7635, 0.4497, 0.7635, 0.4497, 0.7949, 0.411, 0.7949, 0.3647, 0.7635, 0.4034, 0.7635, 0.4034, 0.7949, 0.3647, 0.7949, 0.3185, 0.7635, 0.3571, 0.7635, 0.3571, 0.7949, 0.3185, 0.7949, 0.2722, 0.7635, 0.3109, 0.7635, 0.3109, 0.7949, 0.2722, 0.7949, 0.2648, 0.7479, 0.2257, 0.7479, 0.2244, 0.6951, 0.2661, 0.6951, 0.2235, 0.8054, 0.2259, 0.7949, 0.2646, 0.7949, 0.2671, 0.8054, 0.2671, 0.8054, 0.2235, 0.8054, 0.4548, 0.8054, 0.4573, 0.7949, 0.4959, 0.7949, 0.4984, 0.8054, 0.4984, 0.8054, 0.4548, 0.8054, 0.316, 0.8054, 0.3185, 0.7949, 0.3571, 0.7949, 0.3596, 0.8054, 0.3596, 0.8054, 0.316, 0.8054, 0.2697, 0.8054, 0.2722, 0.7949, 0.3109, 0.7949, 0.3133, 0.8054, 0.3133, 0.8054, 0.2697, 0.8054, 0.4036, 0.7479, 0.4049, 0.6951, 0.4072, 0.6951, 0.4072, 0.7479, 0.3623, 0.8054, 0.3647, 0.7949, 0.4034, 0.7949, 0.4059, 0.8054, 0.4059, 0.8054, 0.3623, 0.8054, 0.2627, 0.1412, 0.1469, 0.1412, 0.1478, 0.1321, 0.2618, 0.1321, 0.4497, 0.7949, 0.4525, 0.7949, 0.4554, 0.7949, 0.4548, 0.8054, 0.4959, 0.7949, 0.4978, 0.7949, 0.4997, 0.7949, 0.4984, 0.7949, 0.4034, 0.7949, 0.4063, 0.7949, 0.4091, 0.7949, 0.4085, 0.8054, 0.3571, 0.7949, 0.36, 0.7949, 0.3628, 0.7949, 0.3623, 0.8054, 0.3109, 0.7949, 0.3137, 0.7949, 0.3166, 0.7949, 0.316, 0.8054, 0.2646, 0.7949, 0.2675, 0.7949, 0.2703, 0.7949, 0.2697, 0.8054, 0.1465, 0.1321, 0.1458, 0.1394, 0.1447, 0.1377, 0.1453, 0.1321, 0.7486, 0.1412, 0.7486, 0.1321, 0.752, 0.1321, 0.7511, 0.1412, 0.7486, 0.2744, 0.7486, 0.2596, 0.7511, 0.2596, 0.7511, 0.2744, 0.1456, 0.2624, 0.1456, 0.2744, 0.1444, 0.2744, 0.1444, 0.2653, 0.6277, 0.1412, 0.6277, 0.1321, 0.6312, 0.1321, 0.6302, 0.1412, 0.6277, 0.2744, 0.6277, 0.2596, 0.6302, 0.2596, 0.6303, 0.2744, 0.5069, 0.1412, 0.5069, 0.1321, 0.5103, 0.1321, 0.5094, 0.1412, 0.5069, 0.2744, 0.5069, 0.2596, 0.5094, 0.2596, 0.5094, 0.2744, 0.386, 0.1412, 0.386, 0.1321, 0.3895, 0.1321, 0.3885, 0.1412, 0.386, 0.2744, 0.386, 0.2596, 0.3885, 0.2596, 0.3886, 0.2744, 0.2652, 0.1412, 0.2652, 0.1321, 0.2686, 0.1321, 0.2677, 0.1412, 0.2652, 0.2744, 0.2652, 0.2596, 0.2677, 0.2596, 0.2677, 0.2744, 0.7468, 0.4527, 0.7468, 0.3625, 0.7486, 0.3612, 0.7486, 0.4527, 0.1461, 0.4492, 0.1461, 0.4527, 0.1444, 0.4527, 0.1444, 0.4505, 0.626, 0.4527, 0.626, 0.3625, 0.6277, 0.3612, 0.6277, 0.4527, 0.5052, 0.4527, 0.5052, 0.3625, 0.5069, 0.3612, 0.5069, 0.4527, 0.3843, 0.4527, 0.3843, 0.3625, 0.386, 0.3612, 0.386, 0.4527, 0.2635, 0.4527, 0.2635, 0.3625, 0.2652, 0.3612, 0.2652, 0.4527, 0.7486, 0.4669, 0.7486, 0.4647, 0.752, 0.4647, 0.7532, 0.4669, 0.1463, 0.4652, 0.1473, 0.4669, 0.1456, 0.4669, 0.1448, 0.4656, 0.6277, 0.4669, 0.6277, 0.4647, 0.6312, 0.4647, 0.6324, 0.4669, 0.5069, 0.4669, 0.5069, 0.4647, 0.5103, 0.4647, 0.5116, 0.4669, 0.386, 0.4669, 0.386, 0.4647, 0.3895, 0.4647, 0.3907, 0.4669, 0.2652, 0.4669, 0.2652, 0.4647, 0.2686, 0.4647, 0.2699, 0.4669, 0.7219, 0.5938, 0.7237, 0.5906, 0.7275, 0.5928, 0.7257, 0.5959, 0.7623, 0.6574, 0.7587, 0.6574, 0.7587, 0.6531, 0.7623, 0.6531, 0.6484, 0.5938, 0.6466, 0.5906, 0.6503, 0.5885, 0.6521, 0.5916, 0.6116, 0.6574, 0.608, 0.6574, 0.608, 0.6531, 0.6116, 0.6531, 0.6484, 0.7211, 0.6466, 0.7242, 0.6428, 0.7221, 0.6446, 0.719, 0.7219, 0.7211, 0.7237, 0.7242, 0.72, 0.7264, 0.7182, 0.7233, 0.4535, 0.6263, 0.4535, 0.616, 0.4557, 0.616, 0.4557, 0.6263, 0.2233, 0.616, 0.2232, 0.6242, 0.2221, 0.6222, 0.2221, 0.616, 0.4072, 0.6263, 0.4072, 0.616, 0.4095, 0.616, 0.4094, 0.6263, 0.3609, 0.6263, 0.3609, 0.616, 0.3632, 0.616, 0.3631, 0.6263, 0.3147, 0.6263, 0.3147, 0.616, 0.3169, 0.616, 0.3169, 0.6263, 0.2684, 0.6263, 0.2684, 0.616, 0.2707, 0.616, 0.2706, 0.6263, 0.4535, 0.6951, 0.4535, 0.6846, 0.4557, 0.6846, 0.4557, 0.6951, 0.2232, 0.6866, 0.2233, 0.6951, 0.2221, 0.6951, 0.2221, 0.6887, 0.4072, 0.6951, 0.4072, 0.6846, 0.4094, 0.6846, 0.4095, 0.6951, 0.3609, 0.6951, 0.3609, 0.6846, 0.3631, 0.6846, 0.3632, 0.6951, 0.3147, 0.6951, 0.3147, 0.6846, 0.3169, 0.6846, 0.3169, 0.6951, 0.2684, 0.6951, 0.2684, 0.6846, 0.2706, 0.6846, 0.2707, 0.6951, 0.4535, 0.7635, 0.4535, 0.7479, 0.4571, 0.7479, 0.4573, 0.7635, 0.2239, 0.751, 0.224, 0.7635, 0.2221, 0.7635, 0.2221, 0.7541, 0.4072, 0.7635, 0.4072, 0.7479, 0.4108, 0.7479, 0.411, 0.7635, 0.3609, 0.7635, 0.3609, 0.7479, 0.3645, 0.7479, 0.3647, 0.7635, 0.3147, 0.7635, 0.3147, 0.7479, 0.3183, 0.7479, 0.3185, 0.7635, 0.2684, 0.7635, 0.2684, 0.7479, 0.272, 0.7479, 0.2722, 0.7635, 0.1456, 0.1412, 0.1456, 0.2596, 0.1444, 0.2596, 0.1444, 0.1412, 0.7486, 0.2596, 0.7486, 0.1412, 0.7511, 0.1412, 0.7511, 0.2596, 0.2652, 0.1412, 0.2652, 0.2596, 0.2627, 0.2596, 0.2627, 0.1412, 0.6277, 0.2596, 0.6277, 0.1412, 0.6302, 0.1412, 0.6302, 0.2596, 0.5069, 0.2596, 0.5069, 0.1412, 0.5094, 0.1412, 0.5094, 0.2596, 0.386, 0.2596, 0.386, 0.1412, 0.3885, 0.1412, 0.3885, 0.2596, 0.1456, 0.2763, 0.1461, 0.3612, 0.1444, 0.3612, 0.1444, 0.2782, 0.7486, 0.3612, 0.7486, 0.2744, 0.7511, 0.2744, 0.7521, 0.3612, 0.6277, 0.3612, 0.6277, 0.2744, 0.6303, 0.2744, 0.6313, 0.3612, 0.2652, 0.2744, 0.2652, 0.3612, 0.2617, 0.3612, 0.2627, 0.2744, 0.5069, 0.3612, 0.5069, 0.2744, 0.5094, 0.2744, 0.5104, 0.3612, 0.386, 0.3612, 0.386, 0.2744, 0.3886, 0.2744, 0.3896, 0.3612, 0.7486, 0.4647, 0.7486, 0.4527, 0.752, 0.4527, 0.752, 0.4647, 0.1461, 0.4527, 0.1461, 0.4647, 0.1444, 0.4647, 0.1444, 0.4527, 0.626, 0.3625, 0.6259, 0.3625, 0.6277, 0.3612, 0.6277, 0.3612, 0.7503, 0.4492, 0.7503, 0.4492, 0.7486, 0.4505, 0.7486, 0.4505, 0.1461, 0.4492, 0.1461, 0.4492, 0.1444, 0.4505, 0.1444, 0.4505, 0.6277, 0.4647, 0.6277, 0.4527, 0.6312, 0.4527, 0.6312, 0.4647, 0.2652, 0.4527, 0.2652, 0.4647, 0.2618, 0.4647, 0.2618, 0.4527, 0.267, 0.4492, 0.2669, 0.4492, 0.2652, 0.4505, 0.2652, 0.4505, 0.5052, 0.3625, 0.5051, 0.3625, 0.5069, 0.3612, 0.5069, 0.3612, 0.5069, 0.4647, 0.5069, 0.4527, 0.5103, 0.4527, 0.5103, 0.4647, 0.3843, 0.3625, 0.3843, 0.3625, 0.386, 0.3612, 0.386, 0.3612, 0.386, 0.4647, 0.386, 0.4527, 0.3895, 0.4527, 0.3895, 0.4647, 0.4535, 0.5824, 0.4535, 0.5047, 0.4565, 0.5047, 0.4565, 0.5824, 0.2237, 0.5047, 0.2237, 0.5824, 0.2221, 0.5824, 0.2221, 0.5047, 0.7696, 0.5112, 0.7237, 0.5906, 0.72, 0.5885, 0.7659, 0.509, 0.6466, 0.5906, 0.6007, 0.5112, 0.6044, 0.509, 0.6503, 0.5885, 0.8541, 0.6574, 0.7623, 0.6574, 0.7623, 0.6531, 0.8541, 0.6531, 0.4072, 0.5824, 0.4072, 0.5047, 0.4102, 0.5047, 0.4102, 0.5824, 0.2684, 0.5047, 0.2684, 0.5824, 0.2654, 0.5824, 0.2654, 0.5047, 0.7696, 0.8037, 0.7237, 0.7242, 0.7275, 0.7221, 0.7733, 0.8016, 0.608, 0.6574, 0.5162, 0.6574, 0.5162, 0.6531, 0.608, 0.6531, 0.3609, 0.5824, 0.3609, 0.5047, 0.364, 0.5047, 0.364, 0.5824, 0.6466, 0.7242, 0.6007, 0.8037, 0.597, 0.8016, 0.6428, 0.7221, 0.3147, 0.5824, 0.3147, 0.5047, 0.3177, 0.5047, 0.3177, 0.5824, 0.4535, 0.6846, 0.4535, 0.6263, 0.4557, 0.6263, 0.4557, 0.6846, 0.2232, 0.6263, 0.2232, 0.6846, 0.2221, 0.6846, 0.2221, 0.6263, 0.4072, 0.616, 0.4072, 0.5824, 0.4102, 0.5824, 0.4095, 0.616, 0.4535, 0.5824, 0.4535, 0.616, 0.4512, 0.616, 0.4504, 0.5824, 0.2237, 0.5824, 0.2233, 0.6144, 0.2221, 0.6128, 0.2221, 0.5824, 0.4072, 0.6846, 0.4072, 0.6263, 0.4094, 0.6263, 0.4094, 0.6846, 0.2684, 0.6263, 0.2684, 0.6846, 0.2662, 0.6846, 0.2662, 0.6263, 0.2684, 0.5824, 0.2684, 0.616, 0.2661, 0.616, 0.2654, 0.5824, 0.3609, 0.616, 0.3609, 0.5824, 0.364, 0.5824, 0.3632, 0.616, 0.3609, 0.6846, 0.3609, 0.6263, 0.3631, 0.6263, 0.3631, 0.6846, 0.3147, 0.616, 0.3147, 0.5824, 0.3177, 0.5824, 0.3169, 0.616, 0.3147, 0.6846, 0.3147, 0.6263, 0.3169, 0.6263, 0.3169, 0.6846, 0.4535, 0.7949, 0.4535, 0.7635, 0.4573, 0.7635, 0.4573, 0.7949, 0.224, 0.7635, 0.224, 0.7949, 0.2221, 0.7949, 0.2221, 0.7635, 0.4535, 0.6951, 0.4535, 0.7479, 0.4499, 0.7479, 0.4512, 0.6951, 0.4072, 0.7479, 0.4072, 0.6951, 0.4095, 0.6951, 0.4108, 0.7479, 0.2233, 0.6969, 0.2239, 0.7479, 0.2221, 0.7479, 0.2221, 0.6986, 0.4072, 0.7949, 0.4072, 0.7635, 0.411, 0.7635, 0.411, 0.7949, 0.2684, 0.7635, 0.2684, 0.7949, 0.2646, 0.7949, 0.2646, 0.7635, 0.2684, 0.6951, 0.2684, 0.7479, 0.2648, 0.7479, 0.2661, 0.6951, 0.3609, 0.7479, 0.3609, 0.6951, 0.3632, 0.6951, 0.3645, 0.7479, 0.3609, 0.7949, 0.3609, 0.7635, 0.3647, 0.7635, 0.3647, 0.7949, 0.3147, 0.7479, 0.3147, 0.6951, 0.3169, 0.6951, 0.3183, 0.7479, 0.3147, 0.7949, 0.3147, 0.7635, 0.3185, 0.7635, 0.3185, 0.7949, 0.8659, 0.3612, 0.7521, 0.3612, 0.7511, 0.2744, 0.8669, 0.2744, 0.405, 0.6846, 0.405, 0.6263, 0.4072, 0.6263, 0.4072, 0.6846, 0.4049, 0.616, 0.4042, 0.5824, 0.4072, 0.5824, 0.4072, 0.616, 0.4042, 0.5824, 0.4042, 0.5047, 0.4072, 0.5047, 0.4072, 0.5824, 0.6428, 0.5928, 0.597, 0.5133, 0.6007, 0.5112, 0.6466, 0.5906, 0.6243, 0.4647, 0.6243, 0.4527, 0.6277, 0.4527, 0.6277, 0.4647, 0.6243, 0.3638, 0.6242, 0.3638, 0.6259, 0.3625, 0.626, 0.3625, 0.6242, 0.3612, 0.6252, 0.2744, 0.6277, 0.2744, 0.6277, 0.3612, 0.6252, 0.2596, 0.6252, 0.1412, 0.6277, 0.1412, 0.6277, 0.2596, 0.4034, 0.7635, 0.4036, 0.7479, 0.4072, 0.7479, 0.4072, 0.7635, 0.4049, 0.6951, 0.405, 0.6846, 0.4072, 0.6846, 0.4072, 0.6951, 0.405, 0.6263, 0.4049, 0.616, 0.4072, 0.616, 0.4072, 0.6263, 0.6446, 0.5959, 0.6428, 0.5928, 0.6466, 0.5906, 0.6484, 0.5938, 0.623, 0.4669, 0.6243, 0.4647, 0.6277, 0.4647, 0.6277, 0.4669, 0.6243, 0.4527, 0.6243, 0.3638, 0.626, 0.3625, 0.626, 0.4527, 0.6252, 0.2744, 0.6252, 0.2596, 0.6277, 0.2596, 0.6277, 0.2744, 0.6252, 0.1412, 0.6243, 0.1321, 0.6277, 0.1321, 0.6277, 0.1412, 0.3571, 0.7949, 0.3571, 0.7635, 0.3609, 0.7635, 0.3609, 0.7949, 0.3573, 0.7479, 0.3587, 0.6951, 0.3609, 0.6951, 0.3609, 0.7479, 0.3588, 0.6846, 0.3588, 0.6263, 0.3609, 0.6263, 0.3609, 0.6846, 0.3587, 0.616, 0.3579, 0.5824, 0.3609, 0.5824, 0.3609, 0.616, 0.3579, 0.5824, 0.3579, 0.5047, 0.3609, 0.5047, 0.3609, 0.5824, 0.608, 0.6618, 0.5162, 0.6618, 0.5162, 0.6574, 0.608, 0.6574, 0.5034, 0.4647, 0.5034, 0.4527, 0.5069, 0.4527, 0.5069, 0.4647, 0.5034, 0.3638, 0.5033, 0.3638, 0.5051, 0.3625, 0.5052, 0.3625, 0.5033, 0.3612, 0.5043, 0.2744, 0.5069, 0.2744, 0.5069, 0.3612, 0.5044, 0.2596, 0.5044, 0.1412, 0.5069, 0.1412, 0.5069, 0.2596, 0.3571, 0.7635, 0.3573, 0.7479, 0.3609, 0.7479, 0.3609, 0.7635, 0.3587, 0.6951, 0.3588, 0.6846, 0.3609, 0.6846, 0.3609, 0.6951, 0.3588, 0.6263, 0.3587, 0.616, 0.3609, 0.616, 0.3609, 0.6263, 0.6116, 0.6618, 0.608, 0.6618, 0.608, 0.6574, 0.6116, 0.6574, 0.5022, 0.4669, 0.5034, 0.4647, 0.5069, 0.4647, 0.5069, 0.4669, 0.5034, 0.4527, 0.5034, 0.3638, 0.5052, 0.3625, 0.5052, 0.4527, 0.5043, 0.2744, 0.5044, 0.2596, 0.5069, 0.2596, 0.5069, 0.2744, 0.5044, 0.1412, 0.5034, 0.1321, 0.5069, 0.1321, 0.5069, 0.1412, 0.3109, 0.7949, 0.3109, 0.7635, 0.3147, 0.7635, 0.3147, 0.7949, 0.3111, 0.7479, 0.3124, 0.6951, 0.3147, 0.6951, 0.3147, 0.7479, 0.3125, 0.6846, 0.3125, 0.6263, 0.3147, 0.6263, 0.3147, 0.6846, 0.3124, 0.616, 0.3116, 0.5824, 0.3147, 0.5824, 0.3147, 0.616, 0.3116, 0.5824, 0.3116, 0.5047, 0.3147, 0.5047, 0.3147, 0.5824, 0.6503, 0.7264, 0.6044, 0.8059, 0.6007, 0.8037, 0.6466, 0.7242, 0.3826, 0.4647, 0.3826, 0.4527, 0.386, 0.4527, 0.386, 0.4647, 0.3826, 0.3638, 0.3825, 0.3638, 0.3843, 0.3625, 0.3843, 0.3625, 0.3825, 0.3612, 0.3835, 0.2744, 0.386, 0.2744, 0.386, 0.3612, 0.3835, 0.2596, 0.3835, 0.1412, 0.386, 0.1412, 0.386, 0.2596, 0.3109, 0.7635, 0.3111, 0.7479, 0.3147, 0.7479, 0.3147, 0.7635, 0.3124, 0.6951, 0.3125, 0.6846, 0.3147, 0.6846, 0.3147, 0.6951, 0.3125, 0.6263, 0.3124, 0.616, 0.3147, 0.616, 0.3147, 0.6263, 0.6521, 0.7233, 0.6503, 0.7264, 0.6466, 0.7242, 0.6484, 0.7211, 0.3814, 0.4669, 0.3826, 0.4647, 0.386, 0.4647, 0.386, 0.4669, 0.3826, 0.4527, 0.3826, 0.3638, 0.3843, 0.3625, 0.3843, 0.4527, 0.3835, 0.2744, 0.3835, 0.2596, 0.386, 0.2596, 0.386, 0.2744, 0.3835, 0.1412, 0.3826, 0.1321, 0.386, 0.1321, 0.386, 0.1412, 0.2707, 0.6951, 0.272, 0.7479, 0.2684, 0.7479, 0.2684, 0.6951, 0.2722, 0.7635, 0.2722, 0.7949, 0.2684, 0.7949, 0.2684, 0.7635, 0.2714, 0.5824, 0.2707, 0.616, 0.2684, 0.616, 0.2684, 0.5824, 0.2706, 0.6263, 0.2706, 0.6846, 0.2684, 0.6846, 0.2684, 0.6263, 0.7659, 0.8059, 0.72, 0.7264, 0.7237, 0.7242, 0.7696, 0.8037, 0.2714, 0.5047, 0.2714, 0.5824, 0.2684, 0.5824, 0.2684, 0.5047, 0.2687, 0.4479, 0.2686, 0.448, 0.2669, 0.4492, 0.267, 0.4492, 0.2686, 0.4527, 0.2686, 0.4647, 0.2652, 0.4647, 0.2652, 0.4527, 0.2677, 0.2744, 0.2687, 0.3612, 0.2652, 0.3612, 0.2652, 0.2744, 0.2677, 0.1412, 0.2677, 0.2596, 0.2652, 0.2596, 0.2652, 0.1412, 0.2646, 0.7635, 0.2648, 0.7479, 0.2684, 0.7479, 0.2684, 0.7635, 0.2661, 0.6951, 0.2662, 0.6846, 0.2684, 0.6846, 0.2684, 0.6951, 0.2662, 0.6263, 0.2661, 0.616, 0.2684, 0.616, 0.2684, 0.6263, 0.7257, 0.719, 0.7275, 0.7221, 0.7237, 0.7242, 0.7219, 0.7211, 0.2605, 0.4669, 0.2618, 0.4647, 0.2652, 0.4647, 0.2652, 0.4669, 0.2618, 0.4527, 0.2618, 0.3638, 0.2635, 0.3625, 0.2635, 0.4527, 0.2627, 0.2744, 0.2627, 0.2596, 0.2652, 0.2596, 0.2652, 0.2744, 0.2627, 0.1412, 0.2618, 0.1321, 0.2652, 0.1321, 0.2652, 0.1412, 0.2244, 0.6951, 0.2257, 0.7479, 0.2239, 0.7479, 0.2233, 0.6969, 0.2259, 0.7635, 0.2259, 0.7949, 0.224, 0.7949, 0.224, 0.7635, 0.2252, 0.5824, 0.2244, 0.616, 0.2233, 0.6144, 0.2237, 0.5824, 0.2243, 0.6263, 0.2243, 0.6846, 0.2232, 0.6846, 0.2232, 0.6263, 0.8541, 0.6618, 0.7623, 0.6618, 0.7623, 0.6574, 0.8541, 0.6574, 0.2252, 0.5047, 0.2252, 0.5824, 0.2237, 0.5824, 0.2237, 0.5047, 0.1479, 0.4479, 0.1478, 0.448, 0.1461, 0.4492, 0.1461, 0.4492, 0.1478, 0.4527, 0.1478, 0.4647, 0.1461, 0.4647, 0.1461, 0.4527, 0.1469, 0.2744, 0.1479, 0.3612, 0.1461, 0.3612, 0.1456, 0.2763, 0.1469, 0.1412, 0.1469, 0.2596, 0.1456, 0.2596, 0.1456, 0.1412, 0.2257, 0.7479, 0.2259, 0.7635, 0.224, 0.7635, 0.2239, 0.751, 0.2243, 0.6846, 0.2244, 0.6951, 0.2233, 0.6951, 0.2232, 0.6866, 0.2244, 0.616, 0.2243, 0.6263, 0.2232, 0.6242, 0.2233, 0.616, 0.7623, 0.6618, 0.7587, 0.6618, 0.7587, 0.6574, 0.7623, 0.6574, 0.1478, 0.4647, 0.149, 0.4669, 0.1473, 0.4669, 0.1463, 0.4652, 0.1478, 0.448, 0.1478, 0.4527, 0.1461, 0.4527, 0.1461, 0.4492, 0.1469, 0.2596, 0.1469, 0.2744, 0.1456, 0.2744, 0.1456, 0.2624, 0.1478, 0.1321, 0.1469, 0.1412, 0.1458, 0.1394, 0.1465, 0.1321, 0.4557, 0.6951, 0.4571, 0.7479, 0.4535, 0.7479, 0.4535, 0.6951, 0.4497, 0.7949, 0.4497, 0.7635, 0.4535, 0.7635, 0.4535, 0.7949, 0.4565, 0.5824, 0.4557, 0.616, 0.4535, 0.616, 0.4535, 0.5824, 0.4513, 0.6846, 0.4513, 0.6263, 0.4535, 0.6263, 0.4535, 0.6846, 0.7733, 0.5133, 0.7275, 0.5928, 0.7237, 0.5906, 0.7696, 0.5112, 0.4504, 0.5824, 0.4504, 0.5047, 0.4535, 0.5047, 0.4535, 0.5824, 0.7521, 0.4479, 0.752, 0.448, 0.7503, 0.4492, 0.7503, 0.4492, 0.7451, 0.4647, 0.7451, 0.4527, 0.7486, 0.4527, 0.7486, 0.4647, 0.745, 0.3612, 0.746, 0.2744, 0.7486, 0.2744, 0.7486, 0.3612, 0.7461, 0.2596, 0.7461, 0.1412, 0.7486, 0.1412, 0.7486, 0.2596, 0.4497, 0.7635, 0.4499, 0.7479, 0.4535, 0.7479, 0.4535, 0.7635, 0.4512, 0.6951, 0.4513, 0.6846, 0.4535, 0.6846, 0.4535, 0.6951, 0.4513, 0.6263, 0.4512, 0.616, 0.4535, 0.616, 0.4535, 0.6263, 0.7182, 0.5916, 0.72, 0.5885, 0.7237, 0.5906, 0.7219, 0.5938, 0.7439, 0.4669, 0.7451, 0.4647, 0.7486, 0.4647, 0.7486, 0.4669, 0.7451, 0.4527, 0.7451, 0.3638, 0.7468, 0.3625, 0.7468, 0.4527, 0.746, 0.2744, 0.7461, 0.2596, 0.7486, 0.2596, 0.7486, 0.2744, 0.7461, 0.1412, 0.7451, 0.1321, 0.7486, 0.1321, 0.7486, 0.1412])
_ca = me_cylinder.color_attributes.new('Col', 'BYTE_COLOR', 'CORNER')
_ca.data.foreach_set('color', [1.0, 1.0, 1.0, 1.0, 1.0, 1.0, 1.0, 1.0, 1.0, 1.0, 1.0, 1.0, 1.0, 1.0, 1.0, 1.0, 1.0, 1.0, 1.0, 1.0, 1.0, 1.0, 1.0, 1.0, 1.0, 1.0, 1.0, 1.0, 1.0, 1.0, 1.0, 1.0, 1.0, 1.0, 1.0, 1.0, 1.0, 1.0, 1.0, 1.0, 1.0, 1.0, 1.0, 1.0, 1.0, 1.0, 1.0, 1.0, 1.0, 1.0, 1.0, 1.0, 1.0, 1.0, 1.0, 1.0, 1.0, 1.0, 1.0, 1.0, 1.0, 1.0, 1.0, 1.0, 1.0, 1.0, 1.0, 1.0, 1.0, 1.0, 1.0, 1.0, 1.0, 1.0, 1.0, 1.0, 1.0, 1.0, 1.0, 1.0, 1.0, 1.0, 1.0, 1.0, 1.0, 1.0, 1.0, 1.0, 1.0, 1.0, 1.0, 1.0, 1.0, 1.0, 1.0, 1.0, 1.0, 1.0, 1.0, 1.0, 1.0, 1.0, 1.0, 1.0, 1.0, 1.0, 1.0, 1.0, 1.0, 1.0, 1.0, 1.0, 1.0, 1.0, 1.0, 1.0, 1.0, 1.0, 1.0, 1.0, 1.0, 1.0, 1.0, 1.0, 1.0, 1.0, 1.0, 1.0, 1.0, 1.0, 1.0, 1.0, 1.0, 1.0, 1.0, 1.0, 1.0, 1.0, 1.0, 1.0, 1.0, 1.0, 1.0, 1.0, 1.0, 1.0, 1.0, 1.0, 1.0, 1.0, 1.0, 1.0, 1.0, 1.0, 1.0, 1.0, 1.0, 1.0, 1.0, 1.0, 1.0, 1.0, 1.0, 1.0, 1.0, 1.0, 1.0, 1.0, 1.0, 1.0, 1.0, 1.0, 1.0, 1.0, 1.0, 1.0, 1.0, 1.0, 1.0, 1.0, 1.0, 1.0, 1.0, 1.0, 1.0, 1.0, 1.0, 1.0, 1.0, 1.0, 1.0, 1.0, 1.0, 1.0, 1.0, 1.0, 1.0, 1.0, 1.0, 1.0, 1.0, 1.0, 1.0, 1.0, 1.0, 1.0, 1.0, 1.0, 1.0, 1.0, 1.0, 1.0, 1.0, 1.0, 1.0, 1.0, 1.0, 1.0, 1.0, 1.0, 1.0, 1.0, 1.0, 1.0, 1.0, 1.0, 1.0, 1.0, 1.0, 1.0, 1.0, 1.0, 1.0, 1.0, 1.0, 1.0, 1.0, 1.0, 1.0, 1.0, 1.0, 1.0, 1.0, 1.0, 1.0, 1.0, 1.0, 1.0, 1.0, 1.0, 1.0, 1.0, 1.0, 1.0, 1.0, 1.0, 1.0, 1.0, 1.0, 1.0, 1.0, 1.0, 1.0, 1.0, 1.0, 1.0, 1.0, 1.0, 1.0, 1.0, 1.0, 1.0, 1.0, 1.0, 1.0, 1.0, 1.0, 1.0, 1.0, 1.0, 1.0, 1.0, 1.0, 1.0, 1.0, 1.0, 1.0, 1.0, 1.0, 1.0, 1.0, 1.0, 1.0, 1.0, 1.0, 1.0, 1.0, 1.0, 1.0, 1.0, 1.0, 1.0, 1.0, 1.0, 1.0, 1.0, 1.0, 1.0, 1.0, 1.0, 1.0, 1.0, 1.0, 1.0, 1.0, 1.0, 1.0, 1.0, 1.0, 1.0, 1.0, 1.0, 1.0, 1.0, 1.0, 1.0, 1.0, 1.0, 1.0, 1.0, 1.0, 1.0, 1.0, 1.0, 1.0, 1.0, 1.0, 1.0, 1.0, 1.0, 1.0, 1.0, 1.0, 1.0, 1.0, 1.0, 1.0, 1.0, 1.0, 1.0, 1.0, 1.0, 1.0, 1.0, 1.0, 1.0, 1.0, 1.0, 1.0, 1.0, 1.0, 1.0, 1.0, 1.0, 1.0, 1.0, 1.0, 1.0, 1.0, 1.0, 1.0, 1.0, 1.0, 1.0, 1.0, 1.0, 1.0, 1.0, 1.0, 1.0, 1.0, 1.0, 1.0, 1.0, 1.0, 1.0, 1.0, 1.0, 1.0, 1.0, 1.0, 1.0, 1.0, 1.0, 1.0, 1.0, 1.0, 1.0, 1.0, 1.0, 1.0, 1.0, 1.0, 1.0, 1.0, 1.0, 1.0, 1.0, 1.0, 1.0, 1.0, 1.0, 1.0, 1.0, 1.0, 1.0, 1.0, 1.0, 1.0, 1.0, 1.0, 1.0, 1.0, 1.0, 1.0, 1.0, 1.0, 1.0, 1.0, 1.0, 1.0, 1.0, 1.0, 1.0, 1.0, 1.0, 1.0, 1.0, 1.0, 1.0, 1.0, 1.0, 1.0, 1.0, 1.0, 1.0, 1.0, 1.0, 1.0, 1.0, 1.0, 1.0, 1.0, 1.0, 1.0, 1.0, 1.0, 1.0, 1.0, 1.0, 1.0, 1.0, 1.0, 1.0, 1.0, 1.0, 1.0, 1.0, 1.0, 1.0, 1.0, 1.0, 1.0, 1.0, 1.0, 1.0, 1.0, 1.0, 1.0, 1.0, 1.0, 1.0, 1.0, 1.0, 1.0, 1.0, 1.0, 1.0, 1.0, 1.0, 1.0, 1.0, 1.0, 1.0, 1.0, 1.0, 1.0, 1.0, 1.0, 1.0, 1.0, 1.0, 1.0, 1.0, 1.0, 1.0, 1.0, 1.0, 1.0, 1.0, 1.0, 1.0, 1.0, 1.0, 1.0, 1.0, 1.0, 1.0, 1.0, 1.0, 1.0, 1.0, 1.0, 1.0, 1.0, 1.0, 1.0, 1.0, 1.0, 1.0, 1.0, 1.0, 1.0, 1.0, 1.0, 1.0, 1.0, 1.0, 1.0, 1.0, 1.0, 1.0, 1.0, 1.0, 1.0, 1.0, 1.0, 1.0, 1.0, 1.0, 1.0, 1.0, 1.0, 1.0, 1.0, 1.0, 1.0, 1.0, 1.0, 1.0, 1.0, 1.0, 1.0, 1.0, 1.0, 1.0, 1.0, 1.0, 1.0, 1.0, 1.0, 1.0, 1.0, 1.0, 1.0, 1.0, 1.0, 1.0, 1.0, 1.0, 1.0, 1.0, 1.0, 1.0, 1.0, 1.0, 1.0, 1.0, 1.0, 1.0, 1.0, 1.0, 1.0, 1.0, 1.0, 1.0, 1.0, 1.0, 1.0, 1.0, 1.0, 1.0, 1.0, 1.0, 1.0, 1.0, 1.0, 1.0, 1.0, 1.0, 1.0, 1.0, 1.0, 1.0, 1.0, 1.0, 1.0, 1.0, 1.0, 1.0, 1.0, 1.0, 1.0, 1.0, 1.0, 1.0, 1.0, 1.0, 1.0, 1.0, 1.0, 1.0, 1.0, 1.0, 1.0, 1.0, 1.0, 1.0, 1.0, 1.0, 1.0, 1.0, 1.0, 1.0, 1.0, 1.0, 1.0, 1.0, 1.0, 1.0, 1.0, 1.0, 1.0, 1.0, 1.0, 1.0, 1.0, 1.0, 1.0, 1.0, 1.0, 1.0, 1.0, 1.0, 1.0, 1.0, 1.0, 1.0, 1.0, 1.0, 1.0, 1.0, 1.0, 1.0, 1.0, 1.0, 1.0, 1.0, 1.0, 1.0, 1.0, 1.0, 1.0, 1.0, 1.0, 1.0, 1.0, 1.0, 1.0, 1.0, 1.0, 1.0, 1.0, 1.0, 1.0, 1.0, 1.0, 1.0, 1.0, 1.0, 1.0, 1.0, 1.0, 1.0, 1.0, 1.0, 1.0, 1.0, 1.0, 1.0, 1.0, 1.0, 1.0, 1.0, 1.0, 1.0, 1.0, 1.0, 1.0, 1.0, 1.0, 1.0, 1.0, 1.0, 1.0, 1.0, 1.0, 1.0, 1.0, 1.0, 1.0, 1.0, 1.0, 1.0, 1.0, 1.0, 1.0, 1.0, 1.0, 1.0, 1.0, 1.0, 1.0, 1.0, 1.0, 1.0, 1.0, 1.0, 1.0, 1.0, 1.0, 1.0, 1.0, 1.0, 1.0, 1.0, 1.0, 1.0, 1.0, 1.0, 1.0, 1.0, 1.0, 1.0, 1.0, 1.0, 1.0, 1.0, 1.0, 1.0, 1.0, 1.0, 1.0, 1.0, 1.0, 1.0, 1.0, 1.0, 1.0, 1.0, 1.0, 1.0, 1.0, 1.0, 1.0, 1.0, 1.0, 1.0, 1.0, 1.0, 1.0, 1.0, 1.0, 1.0, 1.0, 1.0, 1.0, 1.0, 1.0, 1.0, 1.0, 1.0, 1.0, 1.0, 1.0, 1.0, 1.0, 1.0, 1.0, 1.0, 1.0, 1.0, 1.0, 1.0, 1.0, 1.0, 1.0, 1.0, 1.0, 1.0, 1.0, 1.0, 1.0, 1.0, 1.0, 1.0, 1.0, 1.0, 1.0, 1.0, 1.0, 1.0, 1.0, 1.0, 1.0, 1.0, 1.0, 1.0, 1.0, 1.0, 1.0, 1.0, 1.0, 1.0, 1.0, 1.0, 1.0, 1.0, 1.0, 1.0, 1.0, 1.0, 1.0, 1.0, 1.0, 1.0, 1.0, 1.0, 1.0, 1.0, 1.0, 1.0, 1.0, 1.0, 1.0, 1.0, 1.0, 1.0, 1.0, 1.0, 1.0, 1.0, 1.0, 1.0, 1.0, 1.0, 1.0, 1.0, 1.0, 1.0, 1.0, 1.0, 1.0, 1.0, 1.0, 1.0, 1.0, 1.0, 1.0, 1.0, 1.0, 1.0, 1.0, 1.0, 1.0, 1.0, 1.0, 1.0, 1.0, 1.0, 1.0, 1.0, 1.0, 1.0, 1.0, 1.0, 1.0, 1.0, 1.0, 1.0, 1.0, 1.0, 1.0, 1.0, 1.0, 1.0, 1.0, 1.0, 1.0, 1.0, 1.0, 1.0, 1.0, 1.0, 1.0, 1.0, 1.0, 1.0, 1.0, 1.0, 1.0, 1.0, 1.0, 1.0, 1.0, 1.0, 1.0, 1.0, 1.0, 1.0, 1.0, 1.0, 1.0, 1.0, 1.0, 1.0, 1.0, 1.0, 1.0, 1.0, 1.0, 1.0, 1.0, 1.0, 1.0, 1.0, 1.0, 1.0, 1.0, 1.0, 1.0, 1.0, 1.0, 1.0, 1.0, 1.0, 1.0, 1.0, 1.0, 1.0, 1.0, 1.0, 1.0, 1.0, 1.0, 1.0, 1.0, 1.0, 1.0, 1.0, 1.0, 1.0, 1.0, 1.0, 1.0, 1.0, 1.0, 1.0, 1.0, 1.0, 1.0, 1.0, 1.0, 1.0, 1.0, 1.0, 1.0, 1.0, 1.0, 1.0, 1.0, 1.0, 1.0, 1.0, 1.0, 1.0, 1.0, 1.0, 1.0, 1.0, 1.0, 1.0, 1.0, 1.0, 1.0, 1.0, 1.0, 1.0, 1.0, 1.0, 1.0, 1.0, 1.0, 1.0, 1.0, 1.0, 1.0, 1.0, 1.0, 1.0, 1.0, 1.0, 1.0, 1.0, 1.0, 1.0, 1.0, 1.0, 1.0, 1.0, 1.0, 1.0, 1.0, 1.0, 1.0, 1.0, 1.0, 1.0, 1.0, 1.0, 1.0, 1.0, 1.0, 1.0, 1.0, 1.0, 1.0, 1.0, 1.0, 1.0, 1.0, 1.0, 1.0, 1.0, 1.0, 1.0, 1.0, 1.0, 1.0, 1.0, 1.0, 1.0, 1.0, 1.0, 1.0, 1.0, 1.0, 1.0, 1.0, 1.0, 1.0, 1.0, 1.0, 1.0, 1.0, 1.0, 1.0, 1.0, 1.0, 1.0, 1.0, 1.0, 1.0, 1.0, 1.0, 1.0, 1.0, 1.0, 1.0, 1.0, 1.0, 1.0, 1.0, 1.0, 1.0, 1.0, 1.0, 1.0, 1.0, 1.0, 1.0, 1.0, 1.0, 1.0, 1.0, 1.0, 1.0, 1.0, 1.0, 1.0, 1.0, 1.0, 1.0, 1.0, 1.0, 1.0, 1.0, 1.0, 1.0, 1.0, 1.0, 1.0, 1.0, 1.0, 1.0, 1.0, 1.0, 1.0, 1.0, 1.0, 1.0, 1.0, 1.0, 1.0, 1.0, 1.0, 1.0, 1.0, 1.0, 1.0, 1.0, 1.0, 1.0, 1.0, 1.0, 1.0, 1.0, 1.0, 1.0, 1.0, 1.0, 1.0, 1.0, 1.0, 1.0, 1.0, 1.0, 1.0, 1.0, 1.0, 1.0, 1.0, 1.0, 1.0, 1.0, 1.0, 1.0, 1.0, 1.0, 1.0, 1.0, 1.0, 1.0, 1.0, 1.0, 1.0, 1.0, 1.0, 1.0, 1.0, 1.0, 1.0, 1.0, 1.0, 1.0, 1.0, 1.0, 1.0, 1.0, 1.0, 1.0, 1.0, 1.0, 1.0, 1.0, 1.0, 1.0, 1.0, 1.0, 1.0, 1.0, 1.0, 1.0, 1.0, 1.0, 1.0, 1.0, 1.0, 1.0, 1.0, 1.0, 1.0, 1.0, 1.0, 1.0, 1.0, 1.0, 1.0, 1.0, 1.0, 1.0, 1.0, 1.0, 1.0, 1.0, 1.0, 1.0, 1.0, 1.0, 1.0, 1.0, 1.0, 1.0, 1.0, 1.0, 1.0, 1.0, 1.0, 1.0, 1.0, 1.0, 1.0, 1.0, 1.0, 1.0, 1.0, 1.0, 1.0, 1.0, 1.0, 1.0, 1.0, 1.0, 1.0, 1.0, 1.0, 1.0, 1.0, 1.0, 1.0, 1.0, 1.0, 1.0, 1.0, 1.0, 1.0, 1.0, 1.0, 1.0, 1.0, 1.0, 1.0, 1.0, 1.0, 1.0, 1.0, 1.0, 1.0, 1.0, 1.0, 1.0, 1.0, 1.0, 1.0, 1.0, 1.0, 1.0, 1.0, 1.0, 1.0, 1.0, 1.0, 1.0, 1.0, 1.0, 1.0, 1.0, 1.0, 1.0, 1.0, 1.0, 1.0, 1.0, 1.0, 1.0, 1.0, 1.0, 1.0, 1.0, 1.0, 1.0, 1.0, 1.0, 1.0, 1.0, 1.0, 1.0, 1.0, 1.0, 1.0, 1.0, 1.0, 1.0, 1.0, 1.0, 1.0, 1.0, 1.0, 1.0, 1.0, 1.0, 1.0, 1.0, 1.0, 1.0, 1.0, 1.0, 1.0, 1.0, 1.0, 1.0, 1.0, 1.0, 1.0, 1.0, 1.0, 1.0, 1.0, 1.0, 1.0, 1.0, 1.0, 1.0, 1.0, 1.0, 1.0, 1.0, 1.0, 1.0, 1.0, 1.0, 1.0, 1.0, 1.0, 1.0, 1.0, 1.0, 1.0, 1.0, 1.0, 1.0, 1.0, 1.0, 1.0, 1.0, 1.0, 1.0, 1.0, 1.0, 1.0, 1.0, 1.0, 1.0, 1.0, 1.0, 1.0, 1.0, 1.0, 1.0, 1.0, 1.0, 1.0, 1.0, 1.0, 1.0, 1.0, 1.0, 1.0, 1.0, 1.0, 1.0, 1.0, 1.0, 1.0, 1.0, 1.0, 1.0, 1.0, 1.0, 1.0, 1.0, 1.0, 1.0, 1.0, 1.0, 1.0, 1.0, 1.0, 1.0, 1.0, 1.0, 1.0, 1.0, 1.0, 1.0, 1.0, 1.0, 1.0, 1.0, 1.0, 1.0, 1.0, 1.0, 1.0, 1.0, 1.0, 1.0, 1.0, 1.0, 1.0, 1.0, 1.0, 1.0, 1.0, 1.0, 1.0, 1.0, 1.0, 1.0, 1.0, 1.0, 1.0, 1.0, 1.0, 1.0, 1.0, 1.0, 1.0, 1.0, 1.0, 1.0, 1.0, 1.0, 1.0, 1.0, 1.0, 1.0, 1.0, 1.0, 1.0, 1.0, 1.0, 1.0, 1.0, 1.0, 1.0, 1.0, 1.0, 1.0, 1.0, 1.0, 1.0, 1.0, 1.0, 1.0, 1.0, 1.0, 1.0, 1.0, 1.0, 1.0, 1.0, 1.0, 1.0, 1.0, 1.0, 1.0, 1.0, 1.0, 1.0, 1.0, 1.0, 1.0, 1.0, 1.0, 1.0, 1.0, 1.0, 1.0, 1.0, 1.0, 1.0, 1.0, 1.0, 1.0, 1.0, 1.0, 1.0, 1.0, 1.0, 1.0, 1.0, 1.0, 1.0, 1.0, 1.0, 1.0, 1.0, 1.0, 1.0, 1.0, 1.0, 1.0, 1.0, 1.0, 1.0, 1.0, 1.0, 1.0, 1.0, 1.0, 1.0, 1.0, 1.0, 1.0, 1.0, 1.0, 1.0, 1.0, 1.0, 1.0, 1.0, 1.0, 1.0, 1.0, 1.0, 1.0, 1.0, 1.0, 1.0, 1.0, 1.0, 1.0, 1.0, 1.0, 1.0, 1.0, 1.0, 1.0, 1.0, 1.0, 1.0, 1.0, 1.0, 1.0, 1.0, 1.0, 1.0, 1.0, 1.0, 1.0, 1.0, 1.0, 1.0, 1.0, 1.0, 1.0, 1.0, 1.0, 1.0, 1.0, 1.0, 1.0, 1.0, 1.0, 1.0, 1.0, 1.0, 1.0, 1.0, 1.0, 1.0, 1.0, 1.0, 1.0, 1.0, 1.0, 1.0, 1.0, 1.0, 1.0, 1.0, 1.0, 1.0, 1.0, 1.0, 1.0, 1.0, 1.0, 1.0, 1.0, 1.0, 1.0, 1.0, 1.0, 1.0, 1.0, 1.0, 1.0, 1.0, 1.0, 1.0, 1.0, 1.0, 1.0, 1.0, 1.0, 1.0, 1.0, 1.0, 1.0, 1.0, 1.0, 1.0, 1.0, 1.0, 1.0, 1.0, 1.0, 1.0, 1.0, 1.0, 1.0, 1.0, 1.0, 1.0, 1.0, 1.0, 1.0, 1.0, 1.0, 1.0, 1.0, 1.0, 1.0, 1.0, 1.0, 1.0, 1.0, 1.0, 1.0, 1.0, 1.0, 1.0, 1.0, 1.0, 1.0, 1.0, 1.0, 1.0, 1.0, 1.0, 1.0, 1.0, 1.0, 1.0, 1.0, 1.0, 1.0, 1.0, 1.0, 1.0, 1.0, 1.0, 1.0, 1.0, 1.0, 1.0, 1.0, 1.0, 1.0, 1.0, 1.0, 1.0, 1.0, 1.0, 1.0, 1.0, 1.0, 1.0, 1.0, 1.0, 1.0, 1.0, 1.0, 1.0, 1.0, 1.0, 1.0, 1.0, 1.0, 1.0, 1.0, 1.0, 1.0, 1.0, 1.0, 1.0, 1.0, 1.0, 1.0, 1.0, 1.0, 1.0, 1.0, 1.0, 1.0, 1.0, 1.0, 1.0, 1.0, 1.0, 1.0, 1.0, 1.0, 1.0, 1.0, 1.0, 1.0, 1.0, 1.0, 1.0, 1.0, 1.0, 1.0, 1.0, 1.0, 1.0, 1.0, 1.0, 1.0, 1.0, 1.0, 1.0, 1.0, 1.0, 1.0, 1.0, 1.0, 1.0, 1.0, 1.0, 1.0, 1.0, 1.0, 1.0, 1.0, 1.0, 1.0, 1.0, 1.0, 1.0, 1.0, 1.0, 1.0, 1.0, 1.0, 1.0, 1.0, 1.0, 1.0, 1.0, 1.0, 1.0, 1.0, 1.0, 1.0, 1.0, 1.0, 1.0, 1.0, 1.0, 1.0, 1.0, 1.0, 1.0, 1.0, 1.0, 1.0, 1.0, 1.0, 1.0, 1.0, 1.0, 1.0, 1.0, 1.0, 1.0, 1.0, 1.0, 1.0, 1.0, 1.0, 1.0, 1.0, 1.0, 1.0, 1.0, 1.0, 1.0, 1.0, 1.0, 1.0, 1.0, 1.0, 1.0, 1.0, 1.0, 1.0, 1.0, 1.0, 1.0, 1.0, 1.0, 1.0, 1.0, 1.0, 1.0, 1.0, 1.0, 1.0, 1.0, 1.0, 1.0, 1.0, 1.0, 1.0, 1.0, 1.0, 1.0, 1.0, 1.0, 1.0, 1.0, 1.0, 1.0, 1.0, 1.0, 1.0, 1.0, 1.0, 1.0, 1.0, 1.0, 1.0, 1.0, 1.0, 1.0, 1.0, 1.0, 1.0, 1.0, 1.0, 1.0, 1.0, 1.0, 1.0, 1.0, 1.0, 1.0, 1.0, 1.0, 1.0, 1.0, 1.0, 1.0, 1.0, 1.0, 1.0, 1.0, 1.0, 1.0, 1.0, 1.0, 1.0, 1.0, 1.0, 1.0, 1.0, 1.0, 1.0, 1.0, 1.0, 1.0, 1.0, 1.0, 1.0, 1.0, 1.0, 1.0, 1.0, 1.0, 1.0, 1.0, 1.0, 1.0, 1.0, 1.0, 1.0, 1.0, 1.0, 1.0, 1.0, 1.0, 1.0, 1.0, 1.0, 1.0, 1.0, 1.0, 1.0, 1.0, 1.0, 1.0, 1.0, 1.0, 1.0, 1.0, 1.0, 1.0, 1.0, 1.0, 1.0, 1.0, 1.0, 1.0, 1.0, 1.0, 1.0, 1.0, 1.0, 1.0, 1.0, 1.0, 1.0, 1.0, 1.0, 1.0, 1.0, 1.0, 1.0, 1.0, 1.0, 1.0, 1.0, 1.0, 1.0, 1.0, 1.0, 1.0, 1.0, 1.0, 1.0, 1.0, 1.0, 1.0, 1.0, 1.0, 1.0, 1.0, 1.0, 1.0, 1.0, 1.0, 1.0, 1.0, 1.0, 1.0, 1.0, 1.0, 1.0, 1.0, 1.0, 1.0, 1.0, 1.0, 1.0, 1.0, 1.0, 1.0, 1.0, 1.0, 1.0, 1.0, 1.0, 1.0, 1.0, 1.0, 1.0, 1.0, 1.0, 1.0, 1.0, 1.0, 1.0, 1.0, 1.0, 1.0, 1.0, 1.0, 1.0, 1.0, 1.0, 1.0, 1.0, 1.0, 1.0, 1.0, 1.0, 1.0, 1.0, 1.0, 1.0, 1.0, 1.0, 1.0, 1.0, 1.0, 1.0, 1.0, 1.0, 1.0, 1.0, 1.0, 1.0, 1.0, 1.0, 1.0, 1.0, 1.0, 1.0, 1.0, 1.0, 1.0, 1.0, 1.0, 1.0, 1.0, 1.0, 1.0, 1.0, 1.0, 1.0, 1.0, 1.0, 1.0, 1.0, 1.0, 1.0, 1.0, 1.0, 1.0, 1.0, 1.0, 1.0, 1.0, 1.0, 1.0, 1.0, 1.0, 1.0, 1.0, 1.0, 1.0, 1.0, 1.0, 1.0, 1.0, 1.0, 1.0, 1.0, 1.0, 1.0, 1.0, 1.0, 1.0, 1.0, 1.0, 1.0, 1.0, 1.0, 1.0, 1.0, 1.0, 1.0, 1.0, 1.0, 1.0, 1.0, 1.0, 1.0, 1.0, 1.0, 1.0, 1.0, 1.0, 1.0, 1.0, 1.0, 1.0, 1.0, 1.0, 1.0, 1.0, 1.0, 1.0, 1.0, 1.0, 1.0, 1.0, 1.0, 1.0, 1.0, 1.0, 1.0, 1.0, 1.0, 1.0, 1.0, 1.0, 1.0, 1.0, 1.0, 1.0, 1.0, 1.0, 1.0, 1.0, 1.0, 1.0, 1.0, 1.0, 1.0, 1.0, 1.0, 1.0, 1.0, 1.0, 1.0, 1.0, 1.0, 1.0, 1.0, 1.0, 1.0, 1.0, 1.0, 1.0, 1.0, 1.0, 1.0, 1.0, 1.0, 1.0, 1.0, 1.0, 1.0, 1.0, 1.0, 1.0, 1.0, 1.0, 1.0, 1.0, 1.0, 1.0, 1.0, 1.0, 1.0, 1.0, 1.0, 1.0, 1.0, 1.0, 1.0, 1.0, 1.0, 1.0, 1.0, 1.0, 1.0, 1.0, 1.0, 1.0, 1.0, 1.0, 1.0, 1.0, 1.0, 1.0, 1.0, 1.0, 1.0, 1.0, 1.0, 1.0, 1.0, 1.0, 1.0, 1.0, 1.0, 1.0, 1.0, 1.0, 1.0, 1.0, 1.0, 1.0, 1.0, 1.0, 1.0, 1.0, 1.0, 1.0, 1.0, 1.0, 1.0, 1.0, 1.0, 1.0, 1.0, 1.0, 1.0, 1.0, 1.0, 1.0, 1.0, 1.0, 1.0, 1.0, 1.0, 1.0, 1.0, 1.0, 1.0, 1.0, 1.0, 1.0, 1.0, 1.0, 1.0, 1.0, 1.0, 1.0, 1.0, 1.0, 1.0, 1.0, 1.0, 1.0, 1.0, 1.0, 1.0, 1.0, 1.0, 1.0, 1.0, 1.0, 1.0, 1.0, 1.0, 1.0, 1.0, 1.0, 1.0, 1.0, 1.0, 1.0, 1.0, 1.0, 1.0, 1.0, 1.0, 1.0, 1.0, 1.0, 1.0, 1.0, 1.0, 1.0, 1.0, 1.0, 1.0, 1.0, 1.0, 1.0, 1.0, 1.0, 1.0, 1.0, 1.0, 1.0, 1.0, 1.0, 1.0, 1.0, 1.0, 1.0, 1.0, 1.0, 1.0, 1.0, 1.0, 1.0, 1.0, 1.0, 1.0, 1.0, 1.0, 1.0, 1.0, 1.0, 1.0, 1.0, 1.0, 1.0, 1.0, 1.0, 1.0, 1.0, 1.0, 1.0, 1.0, 1.0, 1.0, 1.0, 1.0, 1.0, 1.0, 1.0, 1.0, 1.0, 1.0, 1.0, 1.0, 1.0, 1.0, 1.0, 1.0, 1.0, 1.0, 1.0, 1.0, 1.0, 1.0, 1.0, 1.0, 1.0, 1.0, 1.0, 1.0, 1.0, 1.0, 1.0, 1.0, 1.0, 1.0, 1.0, 1.0, 1.0, 1.0, 1.0, 1.0, 1.0, 1.0, 1.0, 1.0, 1.0, 1.0, 1.0, 1.0, 1.0, 1.0, 1.0, 1.0, 1.0, 1.0, 1.0, 1.0, 1.0, 1.0, 1.0, 1.0, 1.0, 1.0, 1.0, 1.0, 1.0, 1.0, 1.0, 1.0, 1.0, 1.0, 1.0, 1.0, 1.0, 1.0, 1.0, 1.0, 1.0, 1.0, 1.0, 1.0, 1.0, 1.0, 1.0, 1.0, 1.0, 1.0, 1.0, 1.0, 1.0, 1.0, 1.0, 1.0, 1.0, 1.0, 1.0, 1.0, 1.0, 1.0, 1.0, 1.0, 1.0, 1.0, 1.0, 1.0, 1.0, 1.0, 1.0, 1.0, 1.0, 1.0, 1.0, 1.0, 1.0, 1.0, 1.0, 1.0, 1.0, 1.0, 1.0, 1.0, 1.0, 1.0, 1.0, 1.0, 1.0, 1.0, 1.0, 1.0, 1.0, 1.0, 1.0, 1.0, 1.0, 1.0, 1.0, 1.0, 1.0, 1.0, 1.0, 1.0, 1.0, 1.0, 1.0, 1.0, 1.0, 1.0, 1.0, 1.0, 1.0, 1.0, 1.0, 1.0, 1.0, 1.0, 1.0, 1.0, 1.0, 1.0, 1.0, 1.0, 1.0, 1.0, 1.0, 1.0, 1.0, 1.0, 1.0, 1.0, 1.0, 1.0, 1.0, 1.0, 1.0, 1.0, 1.0, 1.0, 1.0, 1.0, 1.0, 1.0, 1.0, 1.0, 1.0, 1.0, 1.0, 1.0, 1.0, 1.0, 1.0, 1.0, 1.0, 1.0, 1.0, 1.0, 1.0, 1.0, 1.0, 1.0, 1.0, 1.0, 1.0, 1.0, 1.0, 1.0, 1.0, 1.0, 1.0, 1.0, 1.0, 1.0, 1.0, 1.0, 1.0, 1.0, 1.0, 1.0, 1.0, 1.0, 1.0, 1.0, 1.0, 1.0, 1.0, 1.0, 1.0, 1.0, 1.0, 1.0, 1.0, 1.0, 1.0, 1.0, 1.0, 1.0, 1.0, 1.0, 1.0, 1.0, 1.0, 1.0, 1.0, 1.0, 1.0, 1.0, 1.0, 1.0, 1.0, 1.0, 1.0, 1.0, 1.0, 1.0, 1.0, 1.0, 1.0, 1.0, 1.0, 1.0, 1.0, 1.0, 1.0, 1.0, 1.0, 1.0, 1.0, 1.0, 1.0, 1.0, 1.0, 1.0, 1.0, 1.0, 1.0, 1.0, 1.0, 1.0, 1.0, 1.0, 1.0, 1.0, 1.0, 1.0, 1.0, 1.0, 1.0, 1.0, 1.0, 1.0, 1.0, 1.0, 1.0, 1.0, 1.0, 1.0, 1.0, 1.0, 1.0, 1.0, 1.0, 1.0, 1.0, 1.0, 1.0, 1.0, 1.0, 1.0, 1.0, 1.0, 1.0, 1.0, 1.0, 1.0, 1.0, 1.0, 1.0, 1.0, 1.0, 1.0, 1.0, 1.0, 1.0, 1.0, 1.0, 1.0, 1.0, 1.0, 1.0, 1.0, 1.0, 1.0, 1.0, 1.0, 1.0, 1.0, 1.0, 1.0, 1.0, 1.0, 1.0, 1.0, 1.0, 1.0, 1.0, 1.0, 1.0, 1.0, 1.0, 1.0, 1.0, 1.0, 1.0, 1.0, 1.0, 1.0, 1.0, 1.0, 1.0, 1.0, 1.0, 1.0, 1.0, 1.0, 1.0, 1.0, 1.0, 1.0, 1.0, 1.0, 1.0, 1.0, 1.0, 1.0, 1.0, 1.0, 1.0, 1.0, 1.0, 1.0, 1.0, 1.0, 1.0, 1.0, 1.0, 1.0, 1.0, 1.0, 1.0, 1.0, 1.0, 1.0, 1.0, 1.0, 1.0, 1.0, 1.0, 1.0, 1.0, 1.0, 1.0, 1.0, 1.0, 1.0, 1.0, 1.0, 1.0, 1.0, 1.0, 1.0, 1.0, 1.0, 1.0, 1.0, 1.0, 1.0, 1.0, 1.0, 1.0, 1.0, 1.0, 1.0, 1.0, 1.0, 1.0, 1.0, 1.0, 1.0, 1.0, 1.0, 1.0, 1.0, 1.0, 1.0, 1.0, 1.0, 1.0, 1.0, 1.0, 1.0, 1.0, 1.0, 1.0, 1.0, 1.0, 1.0, 1.0, 1.0, 1.0, 1.0, 1.0, 1.0, 1.0, 1.0, 1.0, 1.0, 1.0, 1.0, 1.0, 1.0, 1.0, 1.0, 1.0, 1.0, 1.0, 1.0, 1.0, 1.0, 1.0, 1.0, 1.0, 1.0, 1.0, 1.0, 1.0, 1.0, 1.0, 1.0, 1.0, 1.0, 1.0, 1.0, 1.0, 1.0, 1.0, 1.0, 1.0, 1.0, 1.0, 1.0, 1.0, 1.0, 1.0, 1.0, 1.0, 1.0, 1.0, 1.0, 1.0, 1.0, 1.0, 1.0, 1.0, 1.0, 1.0, 1.0, 1.0, 1.0, 1.0, 1.0, 1.0, 1.0, 1.0, 1.0, 1.0, 1.0, 1.0, 1.0, 1.0, 1.0, 1.0, 1.0, 1.0, 1.0, 1.0, 1.0, 1.0, 1.0, 1.0, 1.0, 1.0, 1.0, 1.0, 1.0, 1.0, 1.0, 1.0, 1.0, 1.0, 1.0, 1.0, 1.0, 1.0, 1.0, 1.0, 1.0, 1.0, 1.0, 1.0, 1.0, 1.0, 1.0, 1.0, 1.0, 1.0, 1.0, 1.0, 1.0, 1.0, 1.0, 1.0, 1.0, 1.0, 1.0, 1.0, 1.0, 1.0, 1.0, 1.0, 1.0, 1.0, 1.0, 1.0, 1.0, 1.0, 1.0, 1.0, 1.0, 1.0, 1.0, 1.0, 1.0, 1.0, 1.0, 1.0, 1.0, 1.0, 1.0, 1.0, 1.0, 1.0, 1.0, 1.0, 1.0, 1.0, 1.0, 1.0, 1.0, 1.0, 1.0, 1.0, 1.0, 1.0, 1.0, 1.0, 1.0, 1.0, 1.0, 1.0, 1.0, 1.0, 1.0, 1.0, 1.0, 1.0, 1.0, 1.0, 1.0, 1.0, 1.0, 1.0, 1.0, 1.0, 1.0, 1.0, 1.0, 1.0, 1.0, 1.0, 1.0, 1.0, 1.0, 1.0, 1.0, 1.0, 1.0, 1.0, 1.0, 1.0, 1.0, 1.0, 1.0, 1.0, 1.0, 1.0, 1.0, 1.0, 1.0, 1.0, 1.0, 1.0, 1.0, 1.0, 1.0, 1.0, 1.0, 1.0, 1.0, 1.0, 1.0, 1.0, 1.0, 1.0, 1.0, 1.0, 1.0, 1.0, 1.0, 1.0, 1.0, 1.0, 1.0, 1.0, 1.0, 1.0, 1.0, 1.0, 1.0, 1.0, 1.0, 1.0, 1.0, 1.0, 1.0, 1.0, 1.0, 1.0, 1.0, 1.0, 1.0, 1.0, 1.0, 1.0, 1.0, 1.0, 1.0, 1.0, 1.0, 1.0, 1.0, 1.0, 1.0, 1.0, 1.0, 1.0, 1.0, 1.0, 1.0, 1.0, 1.0, 1.0, 1.0, 1.0, 1.0, 1.0, 1.0, 1.0, 1.0, 1.0, 1.0, 1.0, 1.0, 1.0, 1.0, 1.0, 1.0, 1.0, 1.0, 1.0, 1.0, 1.0, 1.0, 1.0, 1.0, 1.0, 1.0, 1.0, 1.0, 1.0, 1.0, 1.0, 1.0, 1.0, 1.0, 1.0, 1.0, 1.0, 1.0, 1.0, 1.0, 1.0, 1.0, 1.0, 1.0, 1.0, 1.0, 1.0, 1.0, 1.0, 1.0, 1.0, 1.0, 1.0, 1.0, 1.0, 1.0, 1.0, 1.0, 1.0, 1.0, 1.0, 1.0, 1.0, 1.0, 1.0, 1.0, 1.0, 1.0, 1.0, 1.0, 1.0, 1.0, 1.0, 1.0, 1.0, 1.0, 1.0, 1.0, 1.0, 1.0, 1.0, 1.0, 1.0, 1.0, 1.0, 1.0, 1.0, 1.0, 1.0, 1.0, 1.0, 1.0, 1.0, 1.0, 1.0, 1.0, 1.0, 1.0, 1.0, 1.0, 1.0, 1.0, 1.0, 1.0, 1.0, 1.0, 1.0, 1.0, 1.0, 1.0, 1.0, 1.0, 1.0, 1.0, 1.0, 1.0, 1.0, 1.0, 1.0, 1.0, 1.0, 1.0, 1.0, 1.0, 1.0, 1.0, 1.0, 1.0, 1.0, 1.0, 1.0, 1.0, 1.0, 1.0, 1.0, 1.0, 1.0, 1.0, 1.0, 1.0, 1.0, 1.0, 1.0, 1.0, 1.0, 1.0, 1.0, 1.0, 1.0, 1.0, 1.0, 1.0, 1.0, 1.0, 1.0, 1.0, 1.0, 1.0, 1.0, 1.0, 1.0, 1.0, 1.0, 1.0, 1.0, 1.0, 1.0, 1.0, 1.0, 1.0, 1.0, 1.0, 1.0, 1.0, 1.0, 1.0, 1.0, 1.0, 1.0, 1.0, 1.0, 1.0, 1.0, 1.0, 1.0, 1.0, 1.0, 1.0, 1.0, 1.0, 1.0, 1.0, 1.0, 1.0, 1.0, 1.0, 1.0, 1.0, 1.0, 1.0, 1.0, 1.0, 1.0, 1.0, 1.0, 1.0, 1.0, 1.0, 1.0, 1.0, 1.0, 1.0, 1.0, 1.0, 1.0, 1.0, 1.0, 1.0, 1.0, 1.0, 1.0, 1.0, 1.0, 1.0, 1.0, 1.0, 1.0, 1.0, 1.0, 1.0, 1.0, 1.0, 1.0, 1.0, 1.0, 1.0, 1.0, 1.0, 1.0, 1.0, 1.0, 1.0, 1.0, 1.0, 1.0, 1.0, 1.0, 1.0, 1.0, 1.0, 1.0, 1.0, 1.0, 1.0, 1.0, 1.0, 1.0, 1.0, 1.0, 1.0, 1.0, 1.0, 1.0, 1.0, 1.0, 1.0, 1.0, 1.0, 1.0, 1.0, 1.0, 1.0, 1.0, 1.0, 1.0, 1.0, 1.0, 1.0, 1.0, 1.0, 1.0, 1.0, 1.0, 1.0, 1.0, 1.0, 1.0, 1.0, 1.0, 1.0, 1.0, 1.0, 1.0, 1.0, 1.0, 1.0, 1.0, 1.0, 1.0, 1.0, 1.0, 1.0, 1.0, 1.0, 1.0, 1.0, 1.0, 1.0, 1.0, 1.0, 1.0, 1.0, 1.0, 1.0, 1.0, 1.0, 1.0, 1.0, 1.0, 1.0, 1.0, 1.0, 1.0, 1.0, 1.0, 1.0, 1.0, 1.0, 1.0, 1.0, 1.0, 1.0, 1.0, 1.0, 1.0, 1.0, 1.0, 1.0, 1.0, 1.0, 1.0, 1.0, 1.0, 1.0, 1.0, 1.0, 1.0, 1.0, 1.0, 1.0, 1.0, 1.0, 1.0, 1.0, 1.0, 1.0, 1.0, 1.0, 1.0, 1.0, 1.0, 1.0, 1.0, 1.0, 1.0, 1.0, 1.0, 1.0, 1.0, 1.0, 1.0, 1.0, 1.0, 1.0, 1.0, 1.0, 1.0, 1.0, 1.0, 1.0, 1.0, 1.0, 1.0, 1.0, 1.0, 1.0, 1.0, 1.0, 1.0, 1.0, 1.0, 1.0, 1.0, 1.0, 1.0, 1.0, 1.0, 1.0, 1.0, 1.0, 1.0, 1.0, 1.0, 1.0, 1.0, 1.0, 1.0, 1.0, 1.0, 1.0, 1.0, 1.0, 1.0, 1.0, 1.0, 1.0, 1.0, 1.0, 1.0, 1.0, 1.0, 1.0, 1.0, 1.0, 1.0, 1.0, 1.0, 1.0, 1.0, 1.0, 1.0, 1.0, 1.0, 1.0, 1.0, 1.0, 1.0, 1.0, 1.0, 1.0, 1.0, 1.0, 1.0, 1.0, 1.0, 1.0, 1.0, 1.0, 1.0, 1.0, 1.0, 1.0, 1.0, 1.0, 1.0, 1.0, 1.0, 1.0, 1.0, 1.0, 1.0, 1.0, 1.0, 1.0, 1.0, 1.0, 1.0, 1.0, 1.0, 1.0, 1.0, 1.0, 1.0, 1.0, 1.0, 1.0, 1.0, 1.0, 1.0, 1.0, 1.0, 1.0, 1.0, 1.0, 1.0, 1.0, 1.0, 1.0, 1.0, 1.0, 1.0, 1.0, 1.0, 1.0, 1.0, 1.0, 1.0, 1.0, 1.0, 1.0, 1.0, 1.0, 1.0, 1.0, 1.0, 1.0, 1.0, 1.0, 1.0, 1.0, 1.0, 1.0, 1.0, 1.0, 1.0, 1.0, 1.0, 1.0, 1.0, 1.0, 1.0, 1.0, 1.0, 1.0, 1.0, 1.0, 1.0, 1.0, 1.0, 1.0, 1.0, 1.0, 1.0, 1.0, 1.0, 1.0, 1.0, 1.0, 1.0, 1.0, 1.0, 1.0, 1.0, 1.0, 1.0, 1.0, 1.0, 1.0, 1.0, 1.0, 1.0, 1.0, 1.0, 1.0, 1.0, 1.0, 1.0, 1.0, 1.0, 1.0, 1.0, 1.0, 1.0, 1.0, 1.0, 1.0, 1.0, 1.0, 1.0, 1.0, 1.0, 1.0, 1.0, 1.0, 1.0, 1.0, 1.0, 1.0, 1.0, 1.0, 1.0, 1.0, 1.0, 1.0, 1.0, 1.0, 1.0, 1.0, 1.0, 1.0, 1.0, 1.0, 1.0, 1.0, 1.0, 1.0, 1.0, 1.0, 1.0, 1.0, 1.0, 1.0, 1.0, 1.0, 1.0, 1.0, 1.0, 1.0, 1.0, 1.0, 1.0, 1.0, 1.0, 1.0, 1.0, 1.0, 1.0, 1.0, 1.0, 1.0, 1.0, 1.0, 1.0, 1.0, 1.0, 1.0, 1.0, 1.0, 1.0, 1.0, 1.0, 1.0, 1.0, 1.0, 1.0, 1.0, 1.0, 1.0, 1.0, 1.0, 1.0, 1.0, 1.0, 1.0, 1.0, 1.0, 1.0, 1.0, 1.0, 1.0, 1.0, 1.0, 1.0, 1.0, 1.0, 1.0, 1.0, 1.0, 1.0, 1.0, 1.0, 1.0, 1.0, 1.0, 1.0, 1.0, 1.0, 1.0, 1.0, 1.0, 1.0, 1.0, 1.0, 1.0, 1.0, 1.0, 1.0, 1.0, 1.0, 1.0, 1.0, 1.0, 1.0, 1.0, 1.0, 1.0, 1.0, 1.0, 1.0, 1.0, 1.0, 1.0, 1.0, 1.0, 1.0, 1.0, 1.0, 1.0, 1.0, 1.0, 1.0, 1.0, 1.0, 1.0, 1.0, 1.0, 1.0, 1.0, 1.0, 1.0, 1.0, 1.0, 1.0, 1.0, 1.0, 1.0, 1.0, 1.0, 1.0, 1.0, 1.0, 1.0, 1.0, 1.0, 1.0, 1.0, 1.0, 1.0, 1.0, 1.0, 1.0, 1.0, 1.0, 1.0, 1.0, 1.0, 1.0, 1.0, 1.0, 1.0, 1.0, 1.0, 1.0, 1.0, 1.0, 1.0, 1.0, 1.0, 1.0, 1.0, 1.0, 1.0, 1.0, 1.0, 1.0, 1.0, 1.0, 1.0, 1.0, 1.0, 1.0, 1.0, 1.0, 1.0, 1.0, 1.0, 1.0, 1.0, 1.0, 1.0, 1.0, 1.0, 1.0, 1.0, 1.0, 1.0, 1.0, 1.0, 1.0, 1.0, 1.0, 1.0, 1.0, 1.0, 1.0, 1.0, 1.0, 1.0, 1.0, 1.0, 1.0, 1.0, 1.0, 1.0, 1.0, 1.0, 1.0, 1.0, 1.0, 1.0, 1.0, 1.0, 1.0, 1.0, 1.0, 1.0, 1.0, 1.0, 1.0, 1.0, 1.0, 1.0, 1.0, 1.0, 1.0, 1.0, 1.0, 1.0, 1.0, 1.0, 1.0, 1.0, 1.0, 1.0, 1.0, 1.0, 1.0, 1.0, 1.0, 1.0, 1.0, 1.0, 1.0, 1.0, 1.0, 1.0, 1.0, 1.0, 1.0, 1.0, 1.0, 1.0, 1.0, 1.0, 1.0, 1.0, 1.0, 1.0, 1.0, 1.0, 1.0, 1.0, 1.0, 1.0, 1.0, 1.0, 1.0, 1.0, 1.0, 1.0, 1.0, 1.0, 1.0, 1.0, 1.0, 1.0, 1.0, 1.0, 1.0, 1.0, 1.0, 1.0, 1.0, 1.0, 1.0, 1.0, 1.0, 1.0, 1.0, 1.0, 1.0, 1.0, 1.0, 1.0, 1.0, 1.0, 1.0, 1.0, 1.0, 1.0, 1.0, 1.0, 1.0, 1.0, 1.0, 1.0, 1.0, 1.0, 1.0, 1.0, 1.0, 1.0, 1.0, 1.0, 1.0, 1.0, 1.0, 1.0, 1.0, 1.0, 1.0, 1.0, 1.0, 1.0, 1.0, 1.0, 1.0, 1.0, 1.0, 1.0, 1.0, 1.0, 1.0, 1.0, 1.0, 1.0, 1.0, 1.0, 1.0, 1.0, 1.0, 1.0, 1.0, 1.0, 1.0, 1.0, 1.0, 1.0, 1.0, 1.0, 1.0, 1.0, 1.0, 1.0, 1.0, 1.0, 1.0, 1.0, 1.0, 1.0, 1.0, 1.0, 1.0, 1.0, 1.0, 1.0, 1.0, 1.0, 1.0, 1.0, 1.0, 1.0, 1.0, 1.0, 1.0, 1.0, 1.0, 1.0, 1.0, 1.0, 1.0, 1.0, 1.0, 1.0, 1.0, 1.0, 1.0, 1.0, 1.0, 1.0, 1.0, 1.0, 1.0, 1.0, 1.0, 1.0, 1.0, 1.0, 1.0, 1.0, 1.0, 1.0, 1.0, 1.0, 1.0, 1.0, 1.0, 1.0, 1.0, 1.0, 1.0, 1.0, 1.0, 1.0, 1.0, 1.0, 1.0, 1.0, 1.0, 1.0, 1.0, 1.0, 1.0, 1.0, 1.0, 1.0, 1.0, 1.0, 1.0, 1.0, 1.0, 1.0, 1.0, 1.0, 1.0, 1.0, 1.0, 1.0, 1.0, 1.0, 1.0, 1.0, 1.0, 1.0, 1.0, 1.0, 1.0, 1.0, 1.0, 1.0, 1.0, 1.0, 1.0, 1.0, 1.0, 1.0, 1.0, 1.0, 1.0, 1.0, 1.0, 1.0, 1.0, 1.0, 1.0, 1.0, 1.0, 1.0, 1.0, 1.0, 1.0, 1.0, 1.0, 1.0, 1.0, 1.0, 1.0, 1.0, 1.0, 1.0, 1.0, 1.0, 1.0, 1.0, 1.0, 1.0, 1.0, 1.0, 1.0, 1.0, 1.0, 1.0, 1.0, 1.0, 1.0, 1.0, 1.0, 1.0, 1.0, 1.0, 1.0, 1.0, 1.0, 1.0, 1.0, 1.0, 1.0, 1.0, 1.0, 1.0, 1.0, 1.0, 1.0, 1.0, 1.0, 1.0, 1.0, 1.0, 1.0, 1.0, 1.0, 1.0, 1.0, 1.0, 1.0, 1.0, 1.0, 1.0, 1.0, 1.0, 1.0, 1.0, 1.0, 1.0, 1.0, 1.0, 1.0, 1.0, 1.0, 1.0, 1.0, 1.0, 1.0, 1.0, 1.0, 1.0, 1.0, 1.0, 1.0, 1.0, 1.0, 1.0, 1.0, 1.0, 1.0, 1.0, 1.0, 1.0, 1.0, 1.0, 1.0, 1.0, 1.0, 1.0, 1.0, 1.0, 1.0, 1.0, 1.0, 1.0, 1.0, 1.0, 1.0, 1.0, 1.0, 1.0, 1.0, 1.0, 1.0, 1.0, 1.0, 1.0, 1.0, 1.0, 1.0, 1.0, 1.0, 1.0, 1.0, 1.0, 1.0, 1.0, 1.0, 1.0, 1.0, 1.0, 1.0, 1.0, 1.0, 1.0, 1.0, 1.0, 1.0, 1.0, 1.0, 1.0, 1.0, 1.0, 1.0, 1.0, 1.0, 1.0, 1.0, 1.0, 1.0, 1.0, 1.0, 1.0, 1.0, 1.0, 1.0, 1.0, 1.0, 1.0, 1.0, 1.0, 1.0, 1.0, 1.0, 1.0, 1.0, 1.0, 1.0, 1.0, 1.0, 1.0, 1.0, 1.0, 1.0, 1.0, 1.0, 1.0, 1.0, 1.0, 1.0, 1.0, 1.0, 1.0, 1.0, 1.0, 1.0, 1.0, 1.0, 1.0, 1.0, 1.0, 1.0, 1.0, 1.0, 1.0, 1.0, 1.0, 1.0, 1.0, 1.0, 1.0, 1.0, 1.0, 1.0, 1.0, 1.0, 1.0, 1.0, 1.0, 1.0, 1.0, 1.0, 1.0, 1.0, 1.0, 1.0, 1.0, 1.0, 1.0, 1.0, 1.0, 1.0, 1.0, 1.0, 1.0, 1.0, 1.0, 1.0, 1.0, 1.0, 1.0, 1.0, 1.0, 1.0, 1.0, 1.0, 1.0, 1.0, 1.0, 1.0, 1.0, 1.0, 1.0, 1.0, 1.0, 1.0, 1.0, 1.0, 1.0, 1.0, 1.0, 1.0, 1.0, 1.0, 1.0, 1.0, 1.0, 1.0, 1.0, 1.0, 1.0, 1.0, 1.0, 1.0, 1.0, 1.0, 1.0, 1.0, 1.0, 1.0, 1.0, 1.0, 1.0, 1.0, 1.0, 1.0, 1.0, 1.0, 1.0, 1.0, 1.0, 1.0, 1.0, 1.0, 1.0, 1.0, 1.0, 1.0, 1.0, 1.0, 1.0, 1.0, 1.0, 1.0, 1.0, 1.0, 1.0, 1.0, 1.0, 1.0, 1.0, 1.0, 1.0, 1.0, 1.0, 1.0, 1.0, 1.0, 1.0, 1.0, 1.0, 1.0, 1.0, 1.0, 1.0, 1.0, 1.0, 1.0, 1.0, 1.0, 1.0, 1.0, 1.0, 1.0, 1.0, 1.0, 1.0, 1.0, 1.0, 1.0, 1.0, 1.0, 1.0, 1.0, 1.0, 1.0, 1.0, 1.0, 1.0, 1.0, 1.0, 1.0, 1.0, 1.0, 1.0, 1.0, 1.0, 1.0, 1.0, 1.0, 1.0, 1.0, 1.0, 1.0, 1.0, 1.0, 1.0, 1.0, 1.0, 1.0, 1.0, 1.0, 1.0, 1.0, 1.0, 1.0, 1.0, 1.0, 1.0, 1.0, 1.0, 1.0, 1.0, 1.0, 1.0, 1.0, 1.0, 1.0, 1.0, 1.0, 1.0, 1.0, 1.0, 1.0, 1.0, 1.0, 1.0, 1.0, 1.0, 1.0, 1.0, 1.0, 1.0, 1.0, 1.0, 1.0, 1.0, 1.0, 1.0, 1.0, 1.0, 1.0, 1.0, 1.0, 1.0, 1.0, 1.0, 1.0, 1.0, 1.0, 1.0, 1.0, 1.0, 1.0, 1.0, 1.0, 1.0, 1.0, 1.0, 1.0, 1.0, 1.0, 1.0, 1.0, 1.0, 1.0, 1.0, 1.0, 1.0, 1.0, 1.0, 1.0, 1.0, 1.0, 1.0, 1.0, 1.0, 1.0, 1.0, 1.0, 1.0, 1.0, 1.0, 1.0, 1.0, 1.0, 1.0, 1.0, 1.0, 1.0, 1.0, 1.0, 1.0, 1.0, 1.0, 1.0, 1.0, 1.0, 1.0, 1.0, 1.0, 1.0, 1.0, 1.0, 1.0, 1.0, 1.0, 1.0, 1.0, 1.0, 1.0, 1.0, 1.0, 1.0, 1.0, 1.0, 1.0, 1.0, 1.0, 1.0, 1.0, 1.0, 1.0, 1.0, 1.0, 1.0, 1.0, 1.0, 1.0, 1.0, 1.0, 1.0, 1.0, 1.0, 1.0, 1.0, 1.0, 1.0, 1.0, 1.0, 1.0, 1.0, 1.0, 1.0, 1.0, 1.0, 1.0, 1.0, 1.0, 1.0, 1.0, 1.0, 1.0, 1.0, 1.0, 1.0, 1.0, 1.0, 1.0, 1.0, 1.0, 1.0, 1.0, 1.0, 1.0, 1.0, 1.0, 1.0, 1.0, 1.0, 1.0, 1.0, 1.0, 1.0, 1.0, 1.0, 1.0, 1.0, 1.0, 1.0, 1.0, 1.0, 1.0, 1.0, 1.0, 1.0, 1.0, 1.0, 1.0, 1.0, 1.0, 1.0, 1.0, 1.0, 1.0, 1.0, 1.0, 1.0, 1.0, 1.0, 1.0, 1.0, 1.0, 1.0, 1.0, 1.0, 1.0, 1.0, 1.0, 1.0, 1.0, 1.0, 1.0, 1.0, 1.0, 1.0, 1.0, 1.0, 1.0, 1.0, 1.0, 1.0, 1.0, 1.0, 1.0, 1.0, 1.0, 1.0, 1.0, 1.0, 1.0, 1.0, 1.0, 1.0, 1.0, 1.0, 1.0, 1.0, 1.0, 1.0, 1.0, 1.0, 1.0, 1.0, 1.0, 1.0, 1.0, 1.0, 1.0, 1.0, 1.0, 1.0, 1.0, 1.0, 1.0, 1.0, 1.0, 1.0, 1.0, 1.0, 1.0, 1.0, 1.0, 1.0, 1.0, 1.0, 1.0, 1.0, 1.0, 1.0, 1.0, 1.0, 1.0, 1.0, 1.0, 1.0, 1.0, 1.0, 1.0, 1.0, 1.0, 1.0, 1.0, 1.0, 1.0, 1.0, 1.0, 1.0, 1.0, 1.0, 1.0, 1.0, 1.0, 1.0, 1.0, 1.0, 1.0, 1.0, 1.0, 1.0, 1.0, 1.0, 1.0, 1.0, 1.0, 1.0, 1.0, 1.0, 1.0, 1.0, 1.0, 1.0, 1.0, 1.0, 1.0, 1.0, 1.0, 1.0, 1.0, 1.0, 1.0, 1.0, 1.0, 1.0, 1.0, 1.0, 1.0, 1.0, 1.0, 1.0, 1.0, 1.0, 1.0, 1.0, 1.0, 1.0, 1.0, 1.0, 1.0, 1.0, 1.0, 1.0, 1.0, 1.0, 1.0, 1.0, 1.0, 1.0, 1.0, 1.0, 1.0, 1.0, 1.0, 1.0, 1.0, 1.0, 1.0, 1.0, 1.0, 1.0, 1.0, 1.0, 1.0, 1.0, 1.0, 1.0, 1.0, 1.0, 1.0, 1.0, 1.0, 1.0, 1.0, 1.0, 1.0, 1.0, 1.0, 1.0, 1.0, 1.0, 1.0, 1.0, 1.0, 1.0, 1.0, 1.0, 1.0, 1.0, 1.0, 1.0, 1.0, 1.0, 1.0, 1.0, 1.0, 1.0, 1.0, 1.0, 1.0, 1.0, 1.0, 1.0, 1.0, 1.0, 1.0, 1.0, 1.0, 1.0, 1.0, 1.0, 1.0, 1.0, 1.0, 1.0, 1.0, 1.0, 1.0, 1.0, 1.0, 1.0, 1.0, 1.0, 1.0, 1.0, 1.0, 1.0, 1.0, 1.0, 1.0, 1.0, 1.0, 1.0, 1.0, 1.0, 1.0, 1.0, 1.0, 1.0, 1.0, 1.0, 1.0, 1.0, 1.0, 1.0, 1.0, 1.0, 1.0, 1.0, 1.0, 1.0, 1.0, 1.0, 1.0, 1.0, 1.0, 1.0, 1.0, 1.0, 1.0, 1.0, 1.0, 1.0, 1.0, 1.0, 1.0, 1.0, 1.0, 1.0, 1.0, 1.0, 1.0, 1.0, 1.0, 1.0, 1.0, 1.0, 1.0, 1.0, 1.0, 1.0, 1.0, 1.0, 1.0, 1.0, 1.0, 1.0, 1.0, 1.0, 1.0, 1.0, 1.0, 1.0, 1.0, 1.0, 1.0, 1.0, 1.0, 1.0, 1.0, 1.0, 1.0, 1.0, 1.0, 1.0, 1.0, 1.0, 1.0, 1.0, 1.0, 1.0, 1.0, 1.0, 1.0, 1.0, 1.0, 1.0, 1.0, 1.0, 1.0, 1.0, 1.0, 1.0, 1.0, 1.0, 1.0, 1.0, 1.0, 1.0, 1.0, 1.0, 1.0, 1.0, 1.0, 1.0, 1.0, 1.0, 1.0, 1.0, 1.0, 1.0, 1.0, 1.0, 1.0, 1.0, 1.0, 1.0, 1.0, 1.0, 1.0, 1.0, 1.0, 1.0, 1.0, 1.0, 1.0, 1.0, 1.0, 1.0, 1.0, 1.0, 1.0, 1.0, 1.0, 1.0, 1.0, 1.0, 1.0, 1.0, 1.0, 1.0, 1.0, 1.0, 1.0, 1.0, 1.0, 1.0, 1.0, 1.0, 1.0, 1.0, 1.0, 1.0, 1.0, 1.0, 1.0, 1.0, 1.0, 1.0, 1.0, 1.0, 1.0, 1.0, 1.0, 1.0, 1.0, 1.0, 1.0, 1.0, 1.0, 1.0, 1.0, 1.0, 1.0, 1.0, 1.0, 1.0, 1.0, 1.0, 1.0, 1.0, 1.0, 1.0, 1.0, 1.0, 1.0, 1.0, 1.0, 1.0, 1.0, 1.0, 1.0, 1.0, 1.0, 1.0, 1.0, 1.0, 1.0, 1.0, 1.0, 1.0, 1.0, 1.0, 1.0, 1.0, 1.0, 1.0, 1.0, 1.0, 1.0, 1.0, 1.0, 1.0, 1.0, 1.0, 1.0, 1.0, 1.0, 1.0, 1.0, 1.0, 1.0, 1.0, 1.0, 1.0, 1.0, 1.0, 1.0, 1.0, 1.0, 1.0, 1.0, 1.0, 1.0, 1.0, 1.0, 1.0, 1.0, 1.0, 1.0, 1.0, 1.0, 1.0, 1.0, 1.0, 1.0, 1.0, 1.0, 1.0, 1.0, 1.0, 1.0, 1.0, 1.0, 1.0, 1.0, 1.0, 1.0, 1.0, 1.0, 1.0, 1.0, 1.0, 1.0, 1.0, 1.0, 1.0, 1.0, 1.0, 1.0, 1.0, 1.0, 1.0, 1.0, 1.0, 1.0, 1.0, 1.0, 1.0, 1.0, 1.0, 1.0, 1.0, 1.0, 1.0, 1.0, 1.0, 1.0, 1.0, 1.0, 1.0, 1.0, 1.0, 1.0, 1.0, 1.0, 1.0, 1.0, 1.0, 1.0, 1.0, 1.0, 1.0, 1.0, 1.0, 1.0, 1.0, 1.0, 1.0, 1.0, 1.0, 1.0, 1.0, 1.0, 1.0, 1.0, 1.0, 1.0, 1.0, 1.0, 1.0, 1.0, 1.0, 1.0, 1.0, 1.0, 1.0, 1.0, 1.0, 1.0, 1.0, 1.0, 1.0, 1.0, 1.0, 1.0, 1.0, 1.0, 1.0, 1.0, 1.0, 1.0, 1.0, 1.0, 1.0, 1.0, 1.0, 1.0, 1.0, 1.0, 1.0, 1.0, 1.0, 1.0, 1.0, 1.0, 1.0, 1.0, 1.0, 1.0, 1.0, 1.0, 1.0, 1.0, 1.0, 1.0, 1.0, 1.0, 1.0, 1.0, 1.0, 1.0, 1.0, 1.0, 1.0, 1.0, 1.0, 1.0, 1.0, 1.0, 1.0, 1.0, 1.0, 1.0, 1.0, 1.0, 1.0, 1.0, 1.0, 1.0, 1.0, 1.0, 1.0, 1.0, 1.0, 1.0, 1.0, 1.0, 1.0, 1.0, 1.0, 1.0, 1.0, 1.0, 1.0, 1.0, 1.0, 1.0, 1.0, 1.0, 1.0, 1.0, 1.0, 1.0, 1.0, 1.0, 1.0, 1.0, 1.0, 1.0, 1.0, 1.0, 1.0, 1.0, 1.0, 1.0, 1.0, 1.0, 1.0, 1.0, 1.0, 1.0, 1.0, 1.0, 1.0, 1.0, 1.0, 1.0, 1.0, 1.0, 1.0, 1.0, 1.0, 1.0, 1.0, 1.0, 1.0, 1.0, 1.0, 1.0, 1.0, 1.0, 1.0, 1.0, 1.0, 1.0, 1.0, 1.0, 1.0, 1.0, 1.0, 1.0, 1.0, 1.0, 1.0, 1.0, 1.0, 1.0, 1.0, 1.0, 1.0, 1.0, 1.0, 1.0, 1.0, 1.0, 1.0, 1.0, 1.0, 1.0, 1.0, 1.0, 1.0, 1.0, 1.0, 1.0, 1.0, 1.0, 1.0, 1.0, 1.0, 1.0, 1.0, 1.0, 1.0, 1.0, 1.0, 1.0, 1.0, 1.0, 1.0, 1.0, 1.0, 1.0, 1.0, 1.0, 1.0, 1.0, 1.0, 1.0, 1.0, 1.0, 1.0, 1.0, 1.0, 1.0, 1.0, 1.0, 1.0, 1.0, 1.0, 1.0, 1.0, 1.0, 1.0, 1.0, 1.0, 1.0, 1.0, 1.0, 1.0, 1.0, 1.0, 1.0, 1.0, 1.0, 1.0, 1.0, 1.0, 1.0, 1.0, 1.0, 1.0, 1.0, 1.0, 1.0, 1.0, 1.0, 1.0, 1.0, 1.0, 1.0, 1.0, 1.0, 1.0, 1.0, 1.0, 1.0, 1.0, 1.0, 1.0, 1.0, 1.0, 1.0, 1.0, 1.0, 1.0, 1.0, 1.0, 1.0, 1.0, 1.0, 1.0, 1.0, 1.0, 1.0, 1.0, 1.0, 1.0, 1.0, 1.0, 1.0, 1.0, 1.0, 1.0, 1.0, 1.0, 1.0, 1.0, 1.0, 1.0, 1.0, 1.0, 1.0, 1.0, 1.0, 1.0, 1.0, 1.0, 1.0, 1.0, 1.0, 1.0, 1.0, 1.0, 1.0, 1.0, 1.0, 1.0, 1.0, 1.0, 1.0, 1.0, 1.0, 1.0, 1.0, 1.0, 1.0, 1.0, 1.0, 1.0, 1.0, 1.0, 1.0, 1.0, 1.0, 1.0, 1.0, 1.0])
me_cylinder.materials.append(mat_fountain)
me_cylinder.use_remesh_preserve_volume = False
me_cylinder.use_remesh_preserve_attributes = False
me_cylinder.use_mirror_vertex_groups = False
me_cylinder.use_paint_bone_selection = False
me_cylinder.use_paint_mask = True
me_cylinder.update()

# ---- objects
ob_fontain = bpy.data.objects.new('fontain', me_cylinder)

# ---- transforms, parenting, visibility, modifiers, constraints
ob_fontain.location = (0.0, 0.0, 0.0)
ob_fontain.delta_location = (0.0, 0.0, 0.55)
ob_fontain.delta_rotation_euler = (0.0, -0.0, 0.5236)
ob_fontain.lineart.crease_threshold = 0.0

# ---- collection membership
col_collection_1.objects.link(ob_fontain)

# ---- scene / render settings (as saved in the file)
scene.frame_start = 1; scene.frame_end = 250; scene.frame_set(1)
scene.render.engine = 'BLENDER_EEVEE_NEXT'
scene.render.resolution_percentage = 50
scene.render.dither_intensity = 0.0
scene.cycles.use_denoising = False
scene.cycles.samples = 128
scene.cycles.sampling_pattern = 'TABULATED_SOBOL'
scene.cycles.light_sampling_threshold = 0.0
scene.cycles.use_adaptive_sampling = False
scene.cycles.use_light_tree = False
scene.cycles.blur_glossy = 0.0
scene.cycles.sample_clamp_indirect = 0.0
scene.view_settings.view_transform = 'Standard'
bpy.context.view_layer.update()

# ---- added for rendering (the .blend has no active camera and no usable light): camera, sun
cam_auto = bpy.data.cameras.new('AutoCamera')
cam_auto.lens = 50.0
cam_auto.sensor_width = 36.0
cam_auto.clip_end = 1000.0
ob_auto_camera = bpy.data.objects.new('AutoCamera', cam_auto)
scene.collection.objects.link(ob_auto_camera)
ob_auto_camera.location = (9.26352, -11.5648, 8.40938)
ob_auto_camera.rotation_euler = (1.09748, -7.21219e-08, 0.694738)
scene.camera = ob_auto_camera
light_auto_sun = bpy.data.lights.new('AutoSun', 'SUN')
light_auto_sun.energy = 3.0
light_auto_sun.angle = 0.0523599
ob_auto_sun = bpy.data.objects.new('AutoSun', light_auto_sun)
scene.collection.objects.link(ob_auto_sun)
ob_auto_sun.rotation_euler = (0.872665, 0.174533, 0.523599)
bpy.context.view_layer.update()
